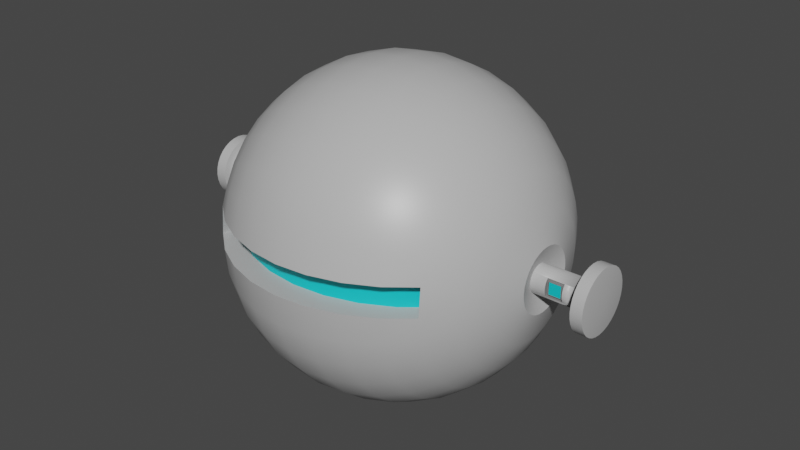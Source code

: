 # Source: robot_2.blend  (saved by Blender 4.3.34; exported with 4.5.12 LTS)
import bpy
from mathutils import Matrix  # noqa: F401  (used for matrix-valued properties, if any)

bpy.ops.wm.read_factory_settings(use_empty=True)
scene = bpy.context.scene
scene.name = 'Scene'

# ---- collections
col_collection = bpy.data.collections.new('Collection'); scene.collection.children.link(col_collection)

# ---- materials (node trees are filled in below, after node groups)
mat_main_material = bpy.data.materials.new('Main material')
mat_main_material.alpha_threshold = 0.0
mat_main_material.use_transparent_shadow = False
mat_main_material.line_color = (0.0, 0.0, 0.0, 1.0)
mat_glow_material = bpy.data.materials.new('Glow material')
mat_inner = bpy.data.materials.new('inner')

# ---- node groups
ng_auto_smooth = bpy.data.node_groups.new('Auto Smooth', 'GeometryNodeTree')
_s = ng_auto_smooth.interface.new_socket(name='Geometry', in_out='OUTPUT', socket_type='NodeSocketGeometry')
_s = ng_auto_smooth.interface.new_socket(name='Geometry', in_out='INPUT', socket_type='NodeSocketGeometry')
_s = ng_auto_smooth.interface.new_socket(name='Angle', in_out='INPUT', socket_type='NodeSocketFloat')
_s.subtype = 'ANGLE'
_s.min_value = 0.0
_s.max_value = 3.142
ng_auto_smooth.is_modifier = True
_N = ng_auto_smooth.nodes; _L = ng_auto_smooth.links
n0 = _N.new('NodeGroupOutput'); n0.name = 'Group Output'; n0.location = (480, -100)
n1 = _N.new('NodeGroupInput'); n1.name = 'Group Input'; n1.location = (-420, -300)
n2 = _N.new('NodeGroupInput'); n2.name = 'Group Input.001'; n2.location = (-60, -100)
n3 = _N.new('GeometryNodeSetShadeSmooth'); n3.name = 'Set Shade Smooth'; n3.location = (120, -100)
n3.domain = 'EDGE'
n4 = _N.new('GeometryNodeSetShadeSmooth'); n4.name = 'Set Shade Smooth.001'; n4.location = (300, -100)
n5 = _N.new('GeometryNodeInputMeshEdgeAngle'); n5.name = 'Edge Angle'; n5.location = (-420, -220)
n6 = _N.new('GeometryNodeInputEdgeSmooth'); n6.name = 'Is Edge Smooth'; n6.location = (-60, -160)
n7 = _N.new('GeometryNodeInputShadeSmooth'); n7.name = 'Is Face Smooth'; n7.location = (-240, -340)
n8 = _N.new('FunctionNodeBooleanMath'); n8.name = 'Boolean Math'; n8.location = (-60, -220)
n9 = _N.new('FunctionNodeCompare'); n9.name = 'Compare'; n9.location = (-240, -180)
n9.operation = 'LESS_EQUAL'
_L.new(n5.outputs[0], n9.inputs[0])
_L.new(n4.outputs[0], n0.inputs[0])
_L.new(n1.outputs[1], n9.inputs[1])
_L.new(n9.outputs[0], n8.inputs[0])
_L.new(n7.outputs[0], n8.inputs[1])
_L.new(n2.outputs[0], n3.inputs[0])
_L.new(n6.outputs[0], n3.inputs[1])
_L.new(n3.outputs[0], n4.inputs[0])
_L.new(n8.outputs[0], n3.inputs[2])
n0.is_active_output = True

# ---- material node trees
mat_main_material.use_nodes = True; mat_main_material.node_tree.nodes.clear()
_N = mat_main_material.node_tree.nodes; _L = mat_main_material.node_tree.links
n0 = _N.new('ShaderNodeOutputMaterial'); n0.name = 'Material Output'; n0.location = (300, 300)
n1 = _N.new('ShaderNodeBsdfPrincipled'); n1.name = 'Principled BSDF'; n1.location = (10, 300)
n1.distribution = 'GGX'
n1.subsurface_method = 'BURLEY'
n1.inputs[0].default_value = (0.5051, 0.5051, 0.5051, 1.0)
n1.inputs[2].default_value = 0.4
n1.inputs[3].default_value = 1.45
n1.inputs[27].default_value = (0.0, 0.0, 0.0, 1.0)
n1.inputs[28].default_value = 1.0
_L.new(n1.outputs[0], n0.inputs[0])
n0.is_active_output = True
mat_glow_material.use_nodes = True; mat_glow_material.node_tree.nodes.clear()
_N = mat_glow_material.node_tree.nodes; _L = mat_glow_material.node_tree.links
n0 = _N.new('ShaderNodeBsdfPrincipled'); n0.name = 'Principled BSDF'; n0.location = (10, 300)
n0.inputs[0].default_value = (0.0, 0.583, 0.6367, 1.0)
n1 = _N.new('ShaderNodeOutputMaterial'); n1.name = 'Material Output'; n1.location = (300, 300)
_L.new(n0.outputs[0], n1.inputs[0])
n1.is_active_output = True
mat_inner.use_nodes = True; mat_inner.node_tree.nodes.clear()
_N = mat_inner.node_tree.nodes; _L = mat_inner.node_tree.links
n0 = _N.new('ShaderNodeBsdfPrincipled'); n0.name = 'Principled BSDF'; n0.location = (10, 300)
n0.inputs[0].default_value = (0.2307, 0.2307, 0.2307, 1.0)
n1 = _N.new('ShaderNodeOutputMaterial'); n1.name = 'Material Output'; n1.location = (300, 300)
_L.new(n0.outputs[0], n1.inputs[0])
n1.is_active_output = True

# ---- world
world_world = bpy.data.worlds.new('World'); scene.world = world_world
world_world.use_nodes = True; world_world.node_tree.nodes.clear()
_N = world_world.node_tree.nodes; _L = world_world.node_tree.links
n0 = _N.new('ShaderNodeOutputWorld'); n0.name = 'World Output'; n0.location = (300, 300)
n1 = _N.new('ShaderNodeBackground'); n1.name = 'Background'; n1.location = (10, 300)
n1.inputs[0].default_value = (0.05088, 0.05088, 0.05088, 1.0)
_L.new(n1.outputs[0], n0.inputs[0])
n0.is_active_output = True
world_world.color = (0.05088, 0.05088, 0.05088)
world_world.use_sun_shadow = False
world_world.sun_shadow_jitter_overblur = 0.0

# ---- meshes
me_sphere = bpy.data.meshes.new('Sphere')
me_sphere.from_pydata([(0.1951, 0.9808, 2.98e-08), (0.8315, 0.5556, 0.0), (0.1951, 0.9619, 0.1913), (0.3827, 0.9061, 0.1802), (0.5556, 0.8155, 0.1622), (0.7071, 0.6935, 0.1379), (0.8315, 0.5449, 0.1084), (0.9239, 0.3753, 0.07466), (0.9808, 0.1913, 0.03806), (0.1951, 0.9061, 0.3753), (0.3827, 0.8536, 0.3536), (0.5556, 0.7682, 0.3182), (0.7071, 0.6533, 0.2706), (0.8315, 0.5133, 0.2126), (0.9239, 0.3536, 0.1464), (0.9808, 0.1802, 0.07466), (0.1951, 0.8155, 0.5449), (0.3827, 0.7682, 0.5133), (0.5556, 0.6913, 0.4619), (0.7071, 0.5879, 0.3928), (0.8315, 0.4619, 0.3087), (0.9239, 0.3182, 0.2126), (0.9808, 0.1622, 0.1084), (0.1951, 0.6935, 0.6935), (0.3827, 0.6533, 0.6533), (0.5556, 0.5879, 0.5879), (0.7071, 0.5, 0.5), (0.8315, 0.3928, 0.3928), (0.9239, 0.2706, 0.2706), (0.9808, 0.1379, 0.1379), (0.1951, 0.5449, 0.8155), (0.3827, 0.5133, 0.7682), (0.5556, 0.4619, 0.6913), (0.7071, 0.3928, 0.5879), (0.8315, 0.3087, 0.4619), (0.9239, 0.2126, 0.3182), (0.9808, 0.1084, 0.1622), (0.1951, 0.3753, 0.9061), (0.3827, 0.3536, 0.8536), (0.5556, 0.3182, 0.7682), (0.7071, 0.2706, 0.6533), (0.8315, 0.2126, 0.5133), (0.9239, 0.1464, 0.3536), (0.9808, 0.07466, 0.1802), (0.1951, 0.1913, 0.9619), (0.3827, 0.1802, 0.9061), (0.5556, 0.1622, 0.8155), (0.7071, 0.1379, 0.6935), (0.8315, 0.1084, 0.5449), (0.9239, 0.07466, 0.3753), (0.9808, 0.03806, 0.1913), (0.1951, -5.517e-07, 0.9808), (0.3827, -4.053e-07, 0.9239), (0.5556, -5.204e-07, 0.8315), (0.7071, -5.092e-07, 0.7071), (0.8315, -5.279e-07, 0.5556), (0.9239, -4.798e-07, 0.3827), (0.9808, -4.66e-07, 0.1951), (0.1951, -0.1913, 0.9619), (0.3827, -0.1802, 0.9061), (0.5556, -0.1622, 0.8155), (0.7071, -0.138, 0.6935), (0.8315, -0.1084, 0.5449), (0.9239, -0.07466, 0.3753), (0.9808, -0.03806, 0.1913), (0.1951, -0.3753, 0.9061), (0.3827, -0.3536, 0.8536), (0.5556, -0.3182, 0.7682), (0.7071, -0.2706, 0.6533), (0.8315, -0.2126, 0.5133), (0.9239, -0.1464, 0.3536), (0.9808, -0.07466, 0.1802), (0.1951, -0.5449, 0.8155), (0.3827, -0.5133, 0.7682), (0.5556, -0.4619, 0.6913), (0.7071, -0.3928, 0.5879), (0.8315, -0.3087, 0.4619), (0.9239, -0.2126, 0.3182), (0.9808, -0.1084, 0.1622), (0.1951, -0.6935, 0.6935), (0.3827, -0.6533, 0.6533), (0.5556, -0.5879, 0.5879), (0.7071, -0.5, 0.5), (0.8315, -0.3928, 0.3928), (0.9239, -0.2706, 0.2706), (0.9808, -0.138, 0.1379), (0.1951, -0.8155, 0.5449), (0.3827, -0.7682, 0.5133), (0.5556, -0.6913, 0.4619), (0.7071, -0.5879, 0.3928), (0.8315, -0.4619, 0.3087), (0.9239, -0.3182, 0.2126), (0.9808, -0.1622, 0.1084), (0.1951, -0.9061, 0.3753), (0.3827, -0.8536, 0.3536), (0.5556, -0.7682, 0.3182), (0.7071, -0.6533, 0.2706), (0.8315, -0.5133, 0.2126), (0.9239, -0.3536, 0.1464), (0.9808, -0.1802, 0.07466), (0.1951, -0.9619, 0.1641), (0.3827, -0.9061, 0.1641), (0.5556, -0.8155, 0.1641), (0.7071, -0.6935, 0.1641), (0.8315, -0.5449, 0.1084), (0.9239, -0.3753, 0.07466), (0.9808, -0.1913, 0.03806), (0.1951, -0.9808, -0.006879), (0.3827, -0.9239, -0.006879), (0.5556, -0.8315, -0.006879), (0.7071, -0.7071, -0.006879), (0.8315, -0.5556, -1.788e-07), (0.9239, -0.3827, -1.192e-07), (0.9808, -0.1951, -5.96e-08), (0.1951, -0.9619, -0.1913), (0.3827, -0.9061, -0.1802), (0.5556, -0.8155, -0.1622), (0.7071, -0.6935, -0.1379), (0.8315, -0.5449, -0.1084), (0.9239, -0.3753, -0.07466), (0.9808, -0.1913, -0.03806), (0.1951, -0.9061, -0.3753), (0.3827, -0.8536, -0.3536), (0.5556, -0.7682, -0.3182), (0.7071, -0.6533, -0.2706), (0.8315, -0.5133, -0.2126), (0.9239, -0.3536, -0.1464), (0.9808, -0.1802, -0.07466), (0.1951, -0.8155, -0.5449), (0.3827, -0.7682, -0.5133), (0.5556, -0.6913, -0.4619), (0.7071, -0.5879, -0.3928), (0.8315, -0.4619, -0.3087), (0.9239, -0.3182, -0.2126), (0.9808, -0.1622, -0.1084), (0.1951, -0.6935, -0.6935), (0.3827, -0.6533, -0.6533), (0.5556, -0.5879, -0.5879), (0.7071, -0.5, -0.5), (0.8315, -0.3928, -0.3928), (0.9239, -0.2706, -0.2706), (0.9808, -0.138, -0.1379), (0.1951, -0.5449, -0.8155), (0.3827, -0.5133, -0.7682), (0.5556, -0.4619, -0.6913), (0.7071, -0.3928, -0.5879), (0.8315, -0.3087, -0.4619), (0.9239, -0.2126, -0.3182), (0.9808, -0.1084, -0.1622), (0.1951, -0.3753, -0.9061), (0.3827, -0.3536, -0.8536), (0.5556, -0.3182, -0.7682), (0.7071, -0.2706, -0.6533), (0.8315, -0.2126, -0.5133), (0.9239, -0.1464, -0.3536), (0.9808, -0.07466, -0.1802), (0.1951, -0.1913, -0.9619), (0.3827, -0.1802, -0.9061), (0.5556, -0.1622, -0.8155), (0.7071, -0.1379, -0.6935), (0.8315, -0.1084, -0.5449), (0.9239, -0.07466, -0.3753), (0.9808, -0.03806, -0.1913), (0.1951, 9.897e-09, -0.9808), (0.3827, -2.465e-07, -0.9239), (0.5556, -1.033e-07, -0.8315), (0.7071, -1.851e-07, -0.7071), (0.8315, -2.967e-07, -0.5556), (0.9239, -3.248e-07, -0.3827), (0.9808, -4.21e-07, -0.1951), (0.1951, 0.1913, -0.9619), (0.3827, 0.1802, -0.9061), (0.5556, 0.1622, -0.8155), (0.7071, 0.1379, -0.6935), (0.8315, 0.1084, -0.5449), (0.9239, 0.07466, -0.3753), (0.9808, 0.03806, -0.1913), (0.1951, 0.3753, -0.9061), (0.3827, 0.3536, -0.8536), (0.5556, 0.3182, -0.7682), (0.7071, 0.2706, -0.6533), (0.8315, 0.2126, -0.5133), (0.9239, 0.1464, -0.3536), (0.9808, 0.07466, -0.1802), (0.1951, 0.5449, -0.8155), (0.3827, 0.5133, -0.7682), (0.5556, 0.4619, -0.6913), (0.7071, 0.3928, -0.5879), (0.8315, 0.3087, -0.4619), (0.9239, 0.2126, -0.3182), (0.9808, 0.1084, -0.1622), (0.1951, 0.6935, -0.6935), (0.3827, 0.6533, -0.6533), (0.5556, 0.5879, -0.5879), (0.7071, 0.5, -0.5), (0.8315, 0.3928, -0.3928), (0.9239, 0.2706, -0.2706), (0.9808, 0.1379, -0.1379), (0.1951, 0.8155, -0.5449), (0.3827, 0.7682, -0.5133), (0.5556, 0.6913, -0.4619), (0.7071, 0.5879, -0.3928), (0.8315, 0.4619, -0.3087), (0.9239, 0.3182, -0.2126), (0.9808, 0.1622, -0.1084), (0.1951, 0.9061, -0.3753), (0.3827, 0.8536, -0.3536), (0.5556, 0.7682, -0.3182), (0.7071, 0.6533, -0.2706), (0.8315, 0.5133, -0.2126), (0.9239, 0.3536, -0.1464), (0.9808, 0.1802, -0.07466), (0.1951, 0.9619, -0.1913), (0.3827, 0.9061, -0.1802), (0.5556, 0.8155, -0.1622), (0.7071, 0.6935, -0.1379), (0.8315, 0.5449, -0.1084), (0.9239, 0.3753, -0.07466), (0.9808, 0.1913, -0.03806), (0.3827, 0.9239, 8.941e-08), (0.5556, 0.8315, 2.98e-07), (0.7071, 0.7071, 1.788e-07), (0.9239, 0.3827, 5.96e-08), (0.9808, 0.1951, 0.0), (0.0, 1.0, 2.887e-08), (0.0, 0.9808, 0.1951), (0.0, 0.9239, 0.3827), (0.0, 0.8315, 0.5556), (0.0, 0.7071, 0.7071), (0.0, 0.5556, 0.8315), (0.0, 0.3827, 0.9239), (0.0, 0.1951, 0.9808), (0.0, -5.131e-07, 1.0), (0.0, -0.1951, 0.9808), (0.0, -0.3827, 0.9239), (0.0, -0.5556, 0.8315), (0.0, -0.7071, 0.7071), (0.0, -0.8315, 0.5556), (0.0, -0.9239, 0.3827), (0.0, -0.9808, 0.1641), (0.0, -1.0, -0.006879), (0.0, -0.9808, -0.1951), (0.0, -0.9239, -0.3827), (0.0, -0.8315, -0.5556), (0.0, -0.7071, -0.7071), (0.0, -0.5556, -0.8315), (0.0, -0.3827, -0.9239), (0.0, -0.1951, -0.9808), (0.0, -6.013e-09, -1.0), (0.0, 0.1951, -0.9808), (0.0, 0.3827, -0.9239), (0.0, 0.5556, -0.8315), (0.0, 0.7071, -0.7071), (0.0, 0.8315, -0.5556), (0.0, 0.9239, -0.3827), (0.0, 0.9808, -0.1951), (-5.794e-10, -0.8411, 0.1641), (0.1951, -0.8223, 0.1641), (0.3827, -0.7664, 0.1641), (0.5556, -0.6758, 0.1641), (0.7071, -0.5538, 0.1641), (-5.794e-10, -0.8603, -0.006879), (0.1951, -0.8411, -0.006879), (0.3827, -0.7842, -0.006879), (0.5556, -0.6918, -0.006879), (0.7071, -0.5674, -0.006879), (0.9446, 0.0836, 0.01663), (0.9446, 0.07875, 0.03262), (0.9446, 0.07088, 0.04736), (0.9446, 0.06028, 0.06028), (0.9446, 0.04736, 0.07088), (0.9446, 0.03262, 0.07875), (0.9446, 0.01663, 0.08361), (0.9446, -4.59e-07, 0.08524), (0.9446, -0.01663, 0.08361), (0.9446, -0.03262, 0.07875), (0.9446, -0.04736, 0.07088), (0.9446, -0.06028, 0.06028), (0.9446, -0.07088, 0.04736), (0.9446, -0.07875, 0.03262), (0.9446, -0.08361, 0.01663), (0.9446, -0.08524, -3.129e-08), (0.9446, -0.08361, -0.01663), (0.9446, -0.07875, -0.03262), (0.9446, -0.07088, -0.04736), (0.9446, -0.06028, -0.06028), (0.9446, -0.04736, -0.07088), (0.9446, -0.03262, -0.07875), (0.9446, -0.01663, -0.08361), (0.9446, -4.393e-07, -0.08524), (0.9446, 0.01663, -0.08361), (0.9446, 0.03262, -0.07875), (0.9446, 0.04736, -0.07088), (0.9446, 0.06028, -0.06028), (0.9446, 0.07088, -0.04736), (0.9446, 0.07875, -0.03262), (0.9446, 0.0836, -0.01663), (0.9446, 0.08524, -5.244e-09)], [], [(0, 224, 225, 2), (219, 0, 2, 3), (220, 219, 3, 4), (221, 220, 4, 5), (1, 221, 5, 6), (222, 1, 6, 7), (223, 222, 7, 8), (8, 7, 14, 15), (2, 225, 226, 9), (3, 2, 9, 10), (4, 3, 10, 11), (5, 4, 11, 12), (6, 5, 12, 13), (7, 6, 13, 14), (12, 11, 18, 19), (13, 12, 19, 20), (14, 13, 20, 21), (15, 14, 21, 22), (9, 226, 227, 16), (10, 9, 16, 17), (11, 10, 17, 18), (16, 227, 228, 23), (17, 16, 23, 24), (18, 17, 24, 25), (19, 18, 25, 26), (20, 19, 26, 27), (21, 20, 27, 28), (22, 21, 28, 29), (27, 26, 33, 34), (28, 27, 34, 35), (29, 28, 35, 36), (23, 228, 229, 30), (24, 23, 30, 31), (25, 24, 31, 32), (26, 25, 32, 33), (30, 229, 230, 37), (31, 30, 37, 38), (32, 31, 38, 39), (33, 32, 39, 40), (34, 33, 40, 41), (35, 34, 41, 42), (36, 35, 42, 43), (41, 40, 47, 48), (42, 41, 48, 49), (43, 42, 49, 50), (37, 230, 231, 44), (38, 37, 44, 45), (39, 38, 45, 46), (40, 39, 46, 47), (45, 44, 51, 52), (46, 45, 52, 53), (47, 46, 53, 54), (48, 47, 54, 55), (49, 48, 55, 56), (50, 49, 56, 57), (44, 231, 232, 51), (56, 55, 62, 63), (57, 56, 63, 64), (51, 232, 233, 58), (52, 51, 58, 59), (53, 52, 59, 60), (54, 53, 60, 61), (55, 54, 61, 62), (59, 58, 65, 66), (60, 59, 66, 67), (61, 60, 67, 68), (62, 61, 68, 69), (63, 62, 69, 70), (64, 63, 70, 71), (58, 233, 234, 65), (70, 69, 76, 77), (71, 70, 77, 78), (65, 234, 235, 72), (66, 65, 72, 73), (67, 66, 73, 74), (68, 67, 74, 75), (69, 68, 75, 76), (74, 73, 80, 81), (75, 74, 81, 82), (76, 75, 82, 83), (77, 76, 83, 84), (78, 77, 84, 85), (72, 235, 236, 79), (73, 72, 79, 80), (85, 84, 91, 92), (79, 236, 237, 86), (80, 79, 86, 87), (81, 80, 87, 88), (82, 81, 88, 89), (83, 82, 89, 90), (84, 83, 90, 91), (89, 88, 95, 96), (90, 89, 96, 97), (91, 90, 97, 98), (92, 91, 98, 99), (86, 237, 238, 93), (87, 86, 93, 94), (88, 87, 94, 95), (93, 238, 239, 100), (94, 93, 100, 101), (95, 94, 101, 102), (96, 95, 102, 103), (97, 96, 103, 104), (98, 97, 104, 105), (99, 98, 105, 106), (108, 109, 264, 263), (104, 103, 110, 111), (105, 104, 111, 112), (106, 105, 112, 113), (102, 101, 258, 259), (107, 108, 263, 262), (107, 240, 241, 114), (108, 107, 114, 115), (109, 108, 115, 116), (110, 109, 116, 117), (111, 110, 117, 118), (112, 111, 118, 119), (113, 112, 119, 120), (118, 117, 124, 125), (119, 118, 125, 126), (120, 119, 126, 127), (114, 241, 242, 121), (115, 114, 121, 122), (116, 115, 122, 123), (117, 116, 123, 124), (121, 242, 243, 128), (122, 121, 128, 129), (123, 122, 129, 130), (124, 123, 130, 131), (125, 124, 131, 132), (126, 125, 132, 133), (127, 126, 133, 134), (132, 131, 138, 139), (133, 132, 139, 140), (134, 133, 140, 141), (128, 243, 244, 135), (129, 128, 135, 136), (130, 129, 136, 137), (131, 130, 137, 138), (136, 135, 142, 143), (137, 136, 143, 144), (138, 137, 144, 145), (139, 138, 145, 146), (140, 139, 146, 147), (141, 140, 147, 148), (135, 244, 245, 142), (147, 146, 153, 154), (148, 147, 154, 155), (142, 245, 246, 149), (143, 142, 149, 150), (144, 143, 150, 151), (145, 144, 151, 152), (146, 145, 152, 153), (151, 150, 157, 158), (152, 151, 158, 159), (153, 152, 159, 160), (154, 153, 160, 161), (155, 154, 161, 162), (149, 246, 247, 156), (150, 149, 156, 157), (162, 161, 168, 169), (156, 247, 248, 163), (157, 156, 163, 164), (158, 157, 164, 165), (159, 158, 165, 166), (160, 159, 166, 167), (161, 160, 167, 168), (165, 164, 171, 172), (166, 165, 172, 173), (167, 166, 173, 174), (168, 167, 174, 175), (169, 168, 175, 176), (163, 248, 249, 170), (164, 163, 170, 171), (176, 175, 182, 183), (170, 249, 250, 177), (171, 170, 177, 178), (172, 171, 178, 179), (173, 172, 179, 180), (174, 173, 180, 181), (175, 174, 181, 182), (180, 179, 186, 187), (181, 180, 187, 188), (182, 181, 188, 189), (183, 182, 189, 190), (177, 250, 251, 184), (178, 177, 184, 185), (179, 178, 185, 186), (184, 251, 252, 191), (185, 184, 191, 192), (186, 185, 192, 193), (187, 186, 193, 194), (188, 187, 194, 195), (189, 188, 195, 196), (190, 189, 196, 197), (194, 193, 200, 201), (195, 194, 201, 202), (196, 195, 202, 203), (197, 196, 203, 204), (191, 252, 253, 198), (192, 191, 198, 199), (193, 192, 199, 200), (198, 253, 254, 205), (199, 198, 205, 206), (200, 199, 206, 207), (201, 200, 207, 208), (202, 201, 208, 209), (203, 202, 209, 210), (204, 203, 210, 211), (209, 208, 215, 216), (210, 209, 216, 217), (211, 210, 217, 218), (205, 254, 255, 212), (206, 205, 212, 213), (207, 206, 213, 214), (208, 207, 214, 215), (213, 212, 0, 219), (214, 213, 219, 220), (215, 214, 220, 221), (216, 215, 221, 1), (217, 216, 1, 222), (218, 217, 222, 223), (212, 255, 224, 0), (101, 100, 257, 258), (240, 107, 262, 261), (100, 239, 256, 257), (103, 102, 259, 260), (109, 110, 265, 264), (110, 103, 260, 265), (15, 22, 268, 267), (22, 29, 269, 268), (29, 36, 270, 269), (36, 43, 271, 270), (43, 50, 272, 271), (50, 57, 273, 272), (57, 64, 274, 273), (64, 71, 275, 274), (71, 78, 276, 275), (78, 85, 277, 276), (85, 92, 278, 277), (92, 99, 279, 278), (99, 106, 280, 279), (106, 113, 281, 280), (113, 120, 282, 281), (120, 127, 283, 282), (127, 134, 284, 283), (134, 141, 285, 284), (141, 148, 286, 285), (148, 155, 287, 286), (155, 162, 288, 287), (162, 169, 289, 288), (169, 176, 290, 289), (176, 183, 291, 290), (183, 190, 292, 291), (190, 197, 293, 292), (197, 204, 294, 293), (204, 211, 295, 294), (211, 218, 296, 295), (218, 223, 297, 296), (223, 8, 266, 297), (8, 15, 267, 266)])
me_sphere.polygons.foreach_set('use_smooth', [True] * 261)
_uv = me_sphere.uv_layers.new(name='UVMap')
_uv.uv.foreach_set('vector', [0.75, 0.4375, 0.75, 0.5, 0.7188, 0.5, 0.7188, 0.4375, 0.75, 0.375, 0.75, 0.4375, 0.7188, 0.4375, 0.7188, 0.375, 0.75, 0.3125, 0.75, 0.375, 0.7188, 0.375, 0.7188, 0.3125, 0.75, 0.25, 0.75, 0.3125, 0.7188, 0.3125, 0.7188, 0.25, 0.75, 0.1875, 0.75, 0.25, 0.7188, 0.25, 0.7188, 0.1875, 0.75, 0.125, 0.75, 0.1875, 0.7188, 0.1875, 0.7188, 0.125, 0.75, 0.0625, 0.75, 0.125, 0.7188, 0.125, 0.7187, 0.0625, 0.7187, 0.0625, 0.7188, 0.125, 0.6875, 0.125, 0.6875, 0.0625, 0.7188, 0.4375, 0.7188, 0.5, 0.6875, 0.5, 0.6875, 0.4375, 0.7188, 0.375, 0.7188, 0.4375, 0.6875, 0.4375, 0.6875, 0.375, 0.7188, 0.3125, 0.7188, 0.375, 0.6875, 0.375, 0.6875, 0.3125, 0.7188, 0.25, 0.7188, 0.3125, 0.6875, 0.3125, 0.6875, 0.25, 0.7188, 0.1875, 0.7188, 0.25, 0.6875, 0.25, 0.6875, 0.1875, 0.7188, 0.125, 0.7188, 0.1875, 0.6875, 0.1875, 0.6875, 0.125, 0.6875, 0.25, 0.6875, 0.3125, 0.6562, 0.3125, 0.6562, 0.25, 0.6875, 0.1875, 0.6875, 0.25, 0.6562, 0.25, 0.6562, 0.1875, 0.6875, 0.125, 0.6875, 0.1875, 0.6562, 0.1875, 0.6562, 0.125, 0.6875, 0.0625, 0.6875, 0.125, 0.6562, 0.125, 0.6562, 0.0625, 0.6875, 0.4375, 0.6875, 0.5, 0.6562, 0.5, 0.6562, 0.4375, 0.6875, 0.375, 0.6875, 0.4375, 0.6562, 0.4375, 0.6562, 0.375, 0.6875, 0.3125, 0.6875, 0.375, 0.6562, 0.375, 0.6562, 0.3125, 0.6562, 0.4375, 0.6562, 0.5, 0.625, 0.5, 0.625, 0.4375, 0.6562, 0.375, 0.6562, 0.4375, 0.625, 0.4375, 0.625, 0.375, 0.6562, 0.3125, 0.6562, 0.375, 0.625, 0.375, 0.625, 0.3125, 0.6562, 0.25, 0.6562, 0.3125, 0.625, 0.3125, 0.625, 0.25, 0.6562, 0.1875, 0.6562, 0.25, 0.625, 0.25, 0.625, 0.1875, 0.6562, 0.125, 0.6562, 0.1875, 0.625, 0.1875, 0.625, 0.125, 0.6562, 0.0625, 0.6562, 0.125, 0.625, 0.125, 0.625, 0.0625, 0.625, 0.1875, 0.625, 0.25, 0.5937, 0.25, 0.5937, 0.1875, 0.625, 0.125, 0.625, 0.1875, 0.5937, 0.1875, 0.5937, 0.125, 0.625, 0.0625, 0.625, 0.125, 0.5937, 0.125, 0.5937, 0.0625, 0.625, 0.4375, 0.625, 0.5, 0.5937, 0.5, 0.5937, 0.4375, 0.625, 0.375, 0.625, 0.4375, 0.5937, 0.4375, 0.5938, 0.375, 0.625, 0.3125, 0.625, 0.375, 0.5938, 0.375, 0.5937, 0.3125, 0.625, 0.25, 0.625, 0.3125, 0.5937, 0.3125, 0.5937, 0.25, 0.5937, 0.4375, 0.5937, 0.5, 0.5625, 0.5, 0.5625, 0.4375, 0.5938, 0.375, 0.5937, 0.4375, 0.5625, 0.4375, 0.5625, 0.375, 0.5937, 0.3125, 0.5938, 0.375, 0.5625, 0.375, 0.5625, 0.3125, 0.5937, 0.25, 0.5937, 0.3125, 0.5625, 0.3125, 0.5625, 0.25, 0.5937, 0.1875, 0.5937, 0.25, 0.5625, 0.25, 0.5625, 0.1875, 0.5937, 0.125, 0.5937, 0.1875, 0.5625, 0.1875, 0.5625, 0.125, 0.5937, 0.0625, 0.5937, 0.125, 0.5625, 0.125, 0.5625, 0.0625, 0.5625, 0.1875, 0.5625, 0.25, 0.5312, 0.25, 0.5312, 0.1875, 0.5625, 0.125, 0.5625, 0.1875, 0.5312, 0.1875, 0.5312, 0.125, 0.5625, 0.0625, 0.5625, 0.125, 0.5312, 0.125, 0.5312, 0.0625, 0.5625, 0.4375, 0.5625, 0.5, 0.5312, 0.5, 0.5312, 0.4375, 0.5625, 0.375, 0.5625, 0.4375, 0.5312, 0.4375, 0.5312, 0.375, 0.5625, 0.3125, 0.5625, 0.375, 0.5312, 0.375, 0.5312, 0.3125, 0.5625, 0.25, 0.5625, 0.3125, 0.5312, 0.3125, 0.5312, 0.25, 0.5312, 0.375, 0.5312, 0.4375, 0.5, 0.4375, 0.5, 0.375, 0.5312, 0.3125, 0.5312, 0.375, 0.5, 0.375, 0.5, 0.3125, 0.5312, 0.25, 0.5312, 0.3125, 0.5, 0.3125, 0.5, 0.25, 0.5312, 0.1875, 0.5312, 0.25, 0.5, 0.25, 0.5, 0.1875, 0.5312, 0.125, 0.5312, 0.1875, 0.5, 0.1875, 0.5, 0.125, 0.5312, 0.0625, 0.5312, 0.125, 0.5, 0.125, 0.5, 0.0625, 0.5312, 0.4375, 0.5312, 0.5, 0.5, 0.5, 0.5, 0.4375, 0.5, 0.125, 0.5, 0.1875, 0.4687, 0.1875, 0.4687, 0.125, 0.5, 0.0625, 0.5, 0.125, 0.4687, 0.125, 0.4687, 0.0625, 0.5, 0.4375, 0.5, 0.5, 0.4687, 0.5, 0.4687, 0.4375, 0.5, 0.375, 0.5, 0.4375, 0.4687, 0.4375, 0.4687, 0.375, 0.5, 0.3125, 0.5, 0.375, 0.4687, 0.375, 0.4687, 0.3125, 0.5, 0.25, 0.5, 0.3125, 0.4687, 0.3125, 0.4687, 0.25, 0.5, 0.1875, 0.5, 0.25, 0.4687, 0.25, 0.4687, 0.1875, 0.4687, 0.375, 0.4687, 0.4375, 0.4375, 0.4375, 0.4375, 0.375, 0.4687, 0.3125, 0.4687, 0.375, 0.4375, 0.375, 0.4375, 0.3125, 0.4687, 0.25, 0.4687, 0.3125, 0.4375, 0.3125, 0.4375, 0.25, 0.4687, 0.1875, 0.4687, 0.25, 0.4375, 0.25, 0.4375, 0.1875, 0.4687, 0.125, 0.4687, 0.1875, 0.4375, 0.1875, 0.4375, 0.125, 0.4687, 0.0625, 0.4687, 0.125, 0.4375, 0.125, 0.4375, 0.0625, 0.4687, 0.4375, 0.4687, 0.5, 0.4375, 0.5, 0.4375, 0.4375, 0.4375, 0.125, 0.4375, 0.1875, 0.4062, 0.1875, 0.4062, 0.125, 0.4375, 0.0625, 0.4375, 0.125, 0.4062, 0.125, 0.4062, 0.0625, 0.4375, 0.4375, 0.4375, 0.5, 0.4062, 0.5, 0.4062, 0.4375, 0.4375, 0.375, 0.4375, 0.4375, 0.4062, 0.4375, 0.4062, 0.375, 0.4375, 0.3125, 0.4375, 0.375, 0.4062, 0.375, 0.4062, 0.3125, 0.4375, 0.25, 0.4375, 0.3125, 0.4062, 0.3125, 0.4062, 0.25, 0.4375, 0.1875, 0.4375, 0.25, 0.4062, 0.25, 0.4062, 0.1875, 0.4062, 0.3125, 0.4062, 0.375, 0.375, 0.375, 0.375, 0.3125, 0.4062, 0.25, 0.4062, 0.3125, 0.375, 0.3125, 0.375, 0.25, 0.4062, 0.1875, 0.4062, 0.25, 0.375, 0.25, 0.375, 0.1875, 0.4062, 0.125, 0.4062, 0.1875, 0.375, 0.1875, 0.375, 0.125, 0.4062, 0.0625, 0.4062, 0.125, 0.375, 0.125, 0.375, 0.0625, 0.4062, 0.4375, 0.4062, 0.5, 0.375, 0.5, 0.375, 0.4375, 0.4062, 0.375, 0.4062, 0.4375, 0.375, 0.4375, 0.375, 0.375, 0.375, 0.0625, 0.375, 0.125, 0.3437, 0.125, 0.3437, 0.0625, 0.375, 0.4375, 0.375, 0.5, 0.3437, 0.5, 0.3437, 0.4375, 0.375, 0.375, 0.375, 0.4375, 0.3437, 0.4375, 0.3437, 0.375, 0.375, 0.3125, 0.375, 0.375, 0.3437, 0.375, 0.3437, 0.3125, 0.375, 0.25, 0.375, 0.3125, 0.3437, 0.3125, 0.3437, 0.25, 0.375, 0.1875, 0.375, 0.25, 0.3437, 0.25, 0.3437, 0.1875, 0.375, 0.125, 0.375, 0.1875, 0.3437, 0.1875, 0.3437, 0.125, 0.3437, 0.25, 0.3437, 0.3125, 0.3125, 0.3125, 0.3125, 0.25, 0.3437, 0.1875, 0.3437, 0.25, 0.3125, 0.25, 0.3125, 0.1875, 0.3437, 0.125, 0.3437, 0.1875, 0.3125, 0.1875, 0.3125, 0.125, 0.3437, 0.0625, 0.3437, 0.125, 0.3125, 0.125, 0.3125, 0.0625, 0.3437, 0.4375, 0.3437, 0.5, 0.3125, 0.5, 0.3125, 0.4375, 0.3437, 0.375, 0.3437, 0.4375, 0.3125, 0.4375, 0.3125, 0.375, 0.3437, 0.3125, 0.3437, 0.375, 0.3125, 0.375, 0.3125, 0.3125, 0.3125, 0.4375, 0.3125, 0.5, 0.2812, 0.5, 0.2812, 0.4375, 0.3125, 0.375, 0.3125, 0.4375, 0.2812, 0.4375, 0.2812, 0.375, 0.3125, 0.3125, 0.3125, 0.375, 0.2812, 0.375, 0.2812, 0.3125, 0.3125, 0.25, 0.3125, 0.3125, 0.2812, 0.3125, 0.2812, 0.25, 0.3125, 0.1875, 0.3125, 0.25, 0.2812, 0.25, 0.2812, 0.1875, 0.3125, 0.125, 0.3125, 0.1875, 0.2812, 0.1875, 0.2812, 0.125, 0.3125, 0.0625, 0.3125, 0.125, 0.2812, 0.125, 0.2812, 0.0625, 0.25, 0.375, 0.25, 0.3125, 0.25, 0.3125, 0.25, 0.375, 0.2812, 0.1875, 0.2812, 0.25, 0.25, 0.25, 0.25, 0.1875, 0.2812, 0.125, 0.2812, 0.1875, 0.25, 0.1875, 0.25, 0.125, 0.2812, 0.0625, 0.2812, 0.125, 0.25, 0.125, 0.25, 0.0625, 0.2812, 0.3125, 0.2812, 0.375, 0.2812, 0.375, 0.2812, 0.3125, 0.25, 0.4375, 0.25, 0.375, 0.25, 0.375, 0.25, 0.4375, 0.25, 0.4375, 0.25, 0.5, 0.2187, 0.5, 0.2187, 0.4375, 0.25, 0.375, 0.25, 0.4375, 0.2187, 0.4375, 0.2188, 0.375, 0.25, 0.3125, 0.25, 0.375, 0.2188, 0.375, 0.2187, 0.3125, 0.25, 0.25, 0.25, 0.3125, 0.2187, 0.3125, 0.2187, 0.25, 0.25, 0.1875, 0.25, 0.25, 0.2187, 0.25, 0.2188, 0.1875, 0.25, 0.125, 0.25, 0.1875, 0.2188, 0.1875, 0.2188, 0.125, 0.25, 0.0625, 0.25, 0.125, 0.2188, 0.125, 0.2188, 0.0625, 0.2188, 0.1875, 0.2187, 0.25, 0.1875, 0.25, 0.1875, 0.1875, 0.2188, 0.125, 0.2188, 0.1875, 0.1875, 0.1875, 0.1875, 0.125, 0.2188, 0.0625, 0.2188, 0.125, 0.1875, 0.125, 0.1875, 0.0625, 0.2187, 0.4375, 0.2187, 0.5, 0.1875, 0.5, 0.1875, 0.4375, 0.2188, 0.375, 0.2187, 0.4375, 0.1875, 0.4375, 0.1875, 0.375, 0.2187, 0.3125, 0.2188, 0.375, 0.1875, 0.375, 0.1875, 0.3125, 0.2187, 0.25, 0.2187, 0.3125, 0.1875, 0.3125, 0.1875, 0.25, 0.1875, 0.4375, 0.1875, 0.5, 0.1562, 0.5, 0.1562, 0.4375, 0.1875, 0.375, 0.1875, 0.4375, 0.1562, 0.4375, 0.1563, 0.375, 0.1875, 0.3125, 0.1875, 0.375, 0.1563, 0.375, 0.1562, 0.3125, 0.1875, 0.25, 0.1875, 0.3125, 0.1562, 0.3125, 0.1563, 0.25, 0.1875, 0.1875, 0.1875, 0.25, 0.1563, 0.25, 0.1563, 0.1875, 0.1875, 0.125, 0.1875, 0.1875, 0.1563, 0.1875, 0.1563, 0.125, 0.1875, 0.0625, 0.1875, 0.125, 0.1563, 0.125, 0.1563, 0.0625, 0.1563, 0.1875, 0.1563, 0.25, 0.125, 0.25, 0.125, 0.1875, 0.1563, 0.125, 0.1563, 0.1875, 0.125, 0.1875, 0.125, 0.125, 0.1563, 0.0625, 0.1563, 0.125, 0.125, 0.125, 0.125, 0.0625, 0.1562, 0.4375, 0.1562, 0.5, 0.125, 0.5, 0.125, 0.4375, 0.1563, 0.375, 0.1562, 0.4375, 0.125, 0.4375, 0.125, 0.375, 0.1562, 0.3125, 0.1563, 0.375, 0.125, 0.375, 0.125, 0.3125, 0.1563, 0.25, 0.1562, 0.3125, 0.125, 0.3125, 0.125, 0.25, 0.125, 0.375, 0.125, 0.4375, 0.09375, 0.4375, 0.09375, 0.375, 0.125, 0.3125, 0.125, 0.375, 0.09375, 0.375, 0.09375, 0.3125, 0.125, 0.25, 0.125, 0.3125, 0.09375, 0.3125, 0.09375, 0.25, 0.125, 0.1875, 0.125, 0.25, 0.09375, 0.25, 0.09375, 0.1875, 0.125, 0.125, 0.125, 0.1875, 0.09375, 0.1875, 0.09375, 0.125, 0.125, 0.0625, 0.125, 0.125, 0.09375, 0.125, 0.09375, 0.0625, 0.125, 0.4375, 0.125, 0.5, 0.09375, 0.5, 0.09375, 0.4375, 0.09375, 0.125, 0.09375, 0.1875, 0.0625, 0.1875, 0.0625, 0.125, 0.09375, 0.0625, 0.09375, 0.125, 0.0625, 0.125, 0.0625, 0.0625, 0.09375, 0.4375, 0.09375, 0.5, 0.0625, 0.5, 0.0625, 0.4375, 0.09375, 0.375, 0.09375, 0.4375, 0.0625, 0.4375, 0.0625, 0.375, 0.09375, 0.3125, 0.09375, 0.375, 0.0625, 0.375, 0.0625, 0.3125, 0.09375, 0.25, 0.09375, 0.3125, 0.0625, 0.3125, 0.0625, 0.25, 0.09375, 0.1875, 0.09375, 0.25, 0.0625, 0.25, 0.0625, 0.1875, 0.0625, 0.3125, 0.0625, 0.375, 0.03125, 0.375, 0.03125, 0.3125, 0.0625, 0.25, 0.0625, 0.3125, 0.03125, 0.3125, 0.03125, 0.25, 0.0625, 0.1875, 0.0625, 0.25, 0.03125, 0.25, 0.03125, 0.1875, 0.0625, 0.125, 0.0625, 0.1875, 0.03125, 0.1875, 0.03125, 0.125, 0.0625, 0.0625, 0.0625, 0.125, 0.03125, 0.125, 0.03125, 0.0625, 0.0625, 0.4375, 0.0625, 0.5, 0.03125, 0.5, 0.03125, 0.4375, 0.0625, 0.375, 0.0625, 0.4375, 0.03125, 0.4375, 0.03125, 0.375, 0.03125, 0.0625, 0.03125, 0.125, 8.941e-08, 0.125, 2.384e-07, 0.0625, 0.03125, 0.4375, 0.03125, 0.5, 0.0, 0.5, 0.0, 0.4375, 0.03125, 0.375, 0.03125, 0.4375, 0.0, 0.4375, 5.96e-08, 0.375, 0.03125, 0.3125, 0.03125, 0.375, 5.96e-08, 0.375, 0.0, 0.3125, 0.03125, 0.25, 0.03125, 0.3125, 0.0, 0.3125, 0.0, 0.25, 0.03125, 0.1875, 0.03125, 0.25, 0.0, 0.25, 5.96e-08, 0.1875, 0.03125, 0.125, 0.03125, 0.1875, 5.96e-08, 0.1875, 8.941e-08, 0.125, 1.0, 0.3125, 1.0, 0.375, 0.9688, 0.375, 0.9688, 0.3125, 1.0, 0.25, 1.0, 0.3125, 0.9688, 0.3125, 0.9688, 0.25, 1.0, 0.1875, 1.0, 0.25, 0.9688, 0.25, 0.9688, 0.1875, 1.0, 0.125, 1.0, 0.1875, 0.9688, 0.1875, 0.9688, 0.125, 1.0, 0.0625, 1.0, 0.125, 0.9688, 0.125, 0.9688, 0.0625, 1.0, 0.4375, 1.0, 0.5, 0.9688, 0.5, 0.9688, 0.4375, 1.0, 0.375, 1.0, 0.4375, 0.9688, 0.4375, 0.9688, 0.375, 0.9688, 0.0625, 0.9688, 0.125, 0.9375, 0.125, 0.9375, 0.0625, 0.9688, 0.4375, 0.9688, 0.5, 0.9375, 0.5, 0.9375, 0.4375, 0.9688, 0.375, 0.9688, 0.4375, 0.9375, 0.4375, 0.9375, 0.375, 0.9688, 0.3125, 0.9688, 0.375, 0.9375, 0.375, 0.9375, 0.3125, 0.9688, 0.25, 0.9688, 0.3125, 0.9375, 0.3125, 0.9375, 0.25, 0.9688, 0.1875, 0.9688, 0.25, 0.9375, 0.25, 0.9375, 0.1875, 0.9688, 0.125, 0.9688, 0.1875, 0.9375, 0.1875, 0.9375, 0.125, 0.9375, 0.25, 0.9375, 0.3125, 0.9062, 0.3125, 0.9062, 0.25, 0.9375, 0.1875, 0.9375, 0.25, 0.9062, 0.25, 0.9062, 0.1875, 0.9375, 0.125, 0.9375, 0.1875, 0.9062, 0.1875, 0.9063, 0.125, 0.9375, 0.0625, 0.9375, 0.125, 0.9063, 0.125, 0.9063, 0.0625, 0.9375, 0.4375, 0.9375, 0.5, 0.9062, 0.5, 0.9062, 0.4375, 0.9375, 0.375, 0.9375, 0.4375, 0.9062, 0.4375, 0.9062, 0.375, 0.9375, 0.3125, 0.9375, 0.375, 0.9062, 0.375, 0.9062, 0.3125, 0.9062, 0.4375, 0.9062, 0.5, 0.875, 0.5, 0.875, 0.4375, 0.9062, 0.375, 0.9062, 0.4375, 0.875, 0.4375, 0.875, 0.375, 0.9062, 0.3125, 0.9062, 0.375, 0.875, 0.375, 0.875, 0.3125, 0.9062, 0.25, 0.9062, 0.3125, 0.875, 0.3125, 0.875, 0.25, 0.9062, 0.1875, 0.9062, 0.25, 0.875, 0.25, 0.875, 0.1875, 0.9063, 0.125, 0.9062, 0.1875, 0.875, 0.1875, 0.875, 0.125, 0.9063, 0.0625, 0.9063, 0.125, 0.875, 0.125, 0.875, 0.0625, 0.875, 0.25, 0.875, 0.3125, 0.8438, 0.3125, 0.8438, 0.25, 0.875, 0.1875, 0.875, 0.25, 0.8438, 0.25, 0.8438, 0.1875, 0.875, 0.125, 0.875, 0.1875, 0.8438, 0.1875, 0.8438, 0.125, 0.875, 0.0625, 0.875, 0.125, 0.8438, 0.125, 0.8438, 0.0625, 0.875, 0.4375, 0.875, 0.5, 0.8438, 0.5, 0.8438, 0.4375, 0.875, 0.375, 0.875, 0.4375, 0.8438, 0.4375, 0.8438, 0.375, 0.875, 0.3125, 0.875, 0.375, 0.8438, 0.375, 0.8438, 0.3125, 0.8438, 0.4375, 0.8438, 0.5, 0.8125, 0.5, 0.8125, 0.4375, 0.8438, 0.375, 0.8438, 0.4375, 0.8125, 0.4375, 0.8125, 0.375, 0.8438, 0.3125, 0.8438, 0.375, 0.8125, 0.375, 0.8125, 0.3125, 0.8438, 0.25, 0.8438, 0.3125, 0.8125, 0.3125, 0.8125, 0.25, 0.8438, 0.1875, 0.8438, 0.25, 0.8125, 0.25, 0.8125, 0.1875, 0.8438, 0.125, 0.8438, 0.1875, 0.8125, 0.1875, 0.8125, 0.125, 0.8438, 0.0625, 0.8438, 0.125, 0.8125, 0.125, 0.8125, 0.0625, 0.8125, 0.1875, 0.8125, 0.25, 0.7812, 0.25, 0.7812, 0.1875, 0.8125, 0.125, 0.8125, 0.1875, 0.7812, 0.1875, 0.7812, 0.125, 0.8125, 0.0625, 0.8125, 0.125, 0.7812, 0.125, 0.7812, 0.0625, 0.8125, 0.4375, 0.8125, 0.5, 0.7812, 0.5, 0.7812, 0.4375, 0.8125, 0.375, 0.8125, 0.4375, 0.7812, 0.4375, 0.7812, 0.375, 0.8125, 0.3125, 0.8125, 0.375, 0.7812, 0.375, 0.7812, 0.3125, 0.8125, 0.25, 0.8125, 0.3125, 0.7812, 0.3125, 0.7812, 0.25, 0.7812, 0.375, 0.7812, 0.4375, 0.75, 0.4375, 0.75, 0.375, 0.7812, 0.3125, 0.7812, 0.375, 0.75, 0.375, 0.75, 0.3125, 0.7812, 0.25, 0.7812, 0.3125, 0.75, 0.3125, 0.75, 0.25, 0.7812, 0.1875, 0.7812, 0.25, 0.75, 0.25, 0.75, 0.1875, 0.7812, 0.125, 0.7812, 0.1875, 0.75, 0.1875, 0.75, 0.125, 0.7812, 0.0625, 0.7812, 0.125, 0.75, 0.125, 0.75, 0.0625, 0.7812, 0.4375, 0.7812, 0.5, 0.75, 0.5, 0.75, 0.4375, 0.2812, 0.375, 0.2812, 0.4375, 0.2812, 0.4375, 0.2812, 0.375, 0.25, 0.5, 0.25, 0.4375, 0.25, 0.4375, 0.25, 0.5, 0.2812, 0.4375, 0.2812, 0.5, 0.2812, 0.5, 0.2812, 0.4375, 0.2812, 0.25, 0.2812, 0.3125, 0.2812, 0.3125, 0.2812, 0.25, 0.25, 0.3125, 0.25, 0.25, 0.25, 0.25, 0.25, 0.3125, 0.25, 0.25, 0.2812, 0.25, 0.2812, 0.25, 0.25, 0.25, 0.0, 0.0, 0.0, 0.0, 0.0, 0.0, 0.0, 0.0, 0.0, 0.0, 0.0, 0.0, 0.0, 0.0, 0.0, 0.0, 0.0, 0.0, 0.0, 0.0, 0.0, 0.0, 0.0, 0.0, 0.0, 0.0, 0.0, 0.0, 0.0, 0.0, 0.0, 0.0, 0.0, 0.0, 0.0, 0.0, 0.0, 0.0, 0.0, 0.0, 0.0, 0.0, 0.0, 0.0, 0.0, 0.0, 0.0, 0.0, 0.0, 0.0, 0.0, 0.0, 0.0, 0.0, 0.0, 0.0, 0.0, 0.0, 0.0, 0.0, 0.0, 0.0, 0.0, 0.0, 0.0, 0.0, 0.0, 0.0, 0.0, 0.0, 0.0, 0.0, 0.0, 0.0, 0.0, 0.0, 0.0, 0.0, 0.0, 0.0, 0.0, 0.0, 0.0, 0.0, 0.0, 0.0, 0.0, 0.0, 0.0, 0.0, 0.0, 0.0, 0.0, 0.0, 0.0, 0.0, 0.0, 0.0, 0.0, 0.0, 0.0, 0.0, 0.0, 0.0, 0.0, 0.0, 0.0, 0.0, 0.0, 0.0, 0.0, 0.0, 0.0, 0.0, 0.0, 0.0, 0.0, 0.0, 0.0, 0.0, 0.0, 0.0, 0.0, 0.0, 0.0, 0.0, 0.0, 0.0, 0.0, 0.0, 0.0, 0.0, 0.0, 0.0, 0.0, 0.0, 0.0, 0.0, 0.0, 0.0, 0.0, 0.0, 0.0, 0.0, 0.0, 0.0, 0.0, 0.0, 0.0, 0.0, 0.0, 0.0, 0.0, 0.0, 0.0, 0.0, 0.0, 0.0, 0.0, 0.0, 0.0, 0.0, 0.0, 0.0, 0.0, 0.0, 0.0, 0.0, 0.0, 0.0, 0.0, 0.0, 0.0, 0.0, 0.0, 0.0, 0.0, 0.0, 0.0, 0.0, 0.0, 0.0, 0.0, 0.0, 0.0, 0.0, 0.0, 0.0, 0.0, 0.0, 0.0, 0.0, 0.0, 0.0, 0.0, 0.0, 0.0, 0.0, 0.0, 0.0, 0.0, 0.0, 0.0, 0.0, 0.0, 0.0, 0.0, 0.0, 0.0, 0.0, 0.0, 0.0, 0.0, 0.0, 0.0, 0.0, 0.0, 0.0, 0.0, 0.0, 0.0, 0.0, 0.0, 0.0, 0.0, 0.0, 0.0, 0.0, 0.0, 0.0, 0.0, 0.0, 0.0, 0.0, 0.0, 0.0, 0.0, 0.0, 0.0, 0.0, 0.0, 0.0, 0.0, 0.0, 0.0, 0.0, 0.0, 0.0, 0.0, 0.0, 0.0, 0.0, 0.0, 0.0, 0.0, 0.0])
me_sphere.materials.append(mat_main_material)
me_sphere.use_remesh_fix_poles = True
me_sphere.use_remesh_preserve_attributes = False
me_sphere.use_mirror_vertex_groups = False
me_sphere.update()
me_sphere_002 = bpy.data.meshes.new('Sphere.002')
me_sphere_002.from_pydata([(-5.794e-10, -0.8411, 0.1641), (0.1951, -0.8223, 0.1641), (0.3827, -0.7664, 0.1641), (0.5556, -0.6758, 0.1641), (0.7071, -0.5538, 0.1641), (-5.794e-10, -0.8603, -0.006879), (0.1951, -0.8411, -0.006879), (0.3827, -0.7842, -0.006879), (0.5556, -0.6918, -0.006879), (0.7071, -0.5674, -0.006879), (-0.1951, -0.8223, 0.1641), (-0.3827, -0.7664, 0.1641), (-0.5556, -0.6758, 0.1641), (-0.7071, -0.5538, 0.1641), (-0.1951, -0.8411, -0.006879), (-0.3827, -0.7842, -0.006879), (-0.5556, -0.6918, -0.006879), (-0.7071, -0.5674, -0.006879)], [], [(4, 3, 8, 9), (1, 0, 5, 6), (2, 1, 6, 7), (3, 2, 7, 8), (13, 17, 16, 12), (10, 14, 5, 0), (11, 15, 14, 10), (12, 16, 15, 11)])
me_sphere_002.polygons.foreach_set('use_smooth', [True] * 8)
_uv = me_sphere_002.uv_layers.new(name='UVMap')
_uv.uv.foreach_set('vector', [0.2812, 0.25, 0.2812, 0.3125, 0.25, 0.3125, 0.25, 0.25, 0.2812, 0.4375, 0.2812, 0.5, 0.25, 0.5, 0.25, 0.4375, 0.2812, 0.375, 0.2812, 0.4375, 0.25, 0.4375, 0.25, 0.375, 0.2812, 0.3125, 0.2812, 0.375, 0.25, 0.375, 0.25, 0.3125, 0.2812, 0.25, 0.25, 0.25, 0.25, 0.3125, 0.2812, 0.3125, 0.2812, 0.4375, 0.25, 0.4375, 0.25, 0.5, 0.2812, 0.5, 0.2812, 0.375, 0.25, 0.375, 0.25, 0.4375, 0.2812, 0.4375, 0.2812, 0.3125, 0.25, 0.3125, 0.25, 0.375, 0.2812, 0.375])
me_sphere_002.materials.append(mat_glow_material)
me_sphere_002.use_remesh_fix_poles = True
me_sphere_002.use_remesh_preserve_attributes = False
me_sphere_002.use_mirror_vertex_groups = False
me_sphere_002.update()
me_sphere_004 = bpy.data.meshes.new('Sphere.004')
me_sphere_004.from_pydata([(-1.466, -0.05885, 0.04581), (-1.466, -0.05885, -0.02944), (-1.391, -0.05885, 0.04581), (-1.391, -0.05885, -0.02944), (-1.668, 0.1913, 0.03806), (-1.596, 0.1913, 0.03806), (-1.596, 0.1802, 0.07466), (-1.596, 0.1622, 0.1084), (-1.596, 0.1379, 0.1379), (-1.596, 0.1084, 0.1622), (-1.596, 0.07466, 0.1802), (-1.596, 0.03806, 0.1913), (-1.596, -4.66e-07, 0.1951), (-1.596, -0.03806, 0.1913), (-1.596, -0.07466, 0.1802), (-1.596, -0.1084, 0.1622), (-1.596, -0.138, 0.1379), (-1.596, -0.1622, 0.1084), (-1.561, 0.0836, 0.01663), (-1.596, -0.1802, 0.07466), (-1.596, -0.1913, 0.03806), (-1.596, -0.1951, -5.96e-08), (-1.596, -0.1913, -0.03806), (-1.596, -0.1802, -0.07466), (-1.596, -0.1622, -0.1084), (-1.596, -0.138, -0.1379), (-1.596, -0.1084, -0.1622), (-1.596, -0.07466, -0.1802), (-1.596, -0.03806, -0.1913), (-1.596, -4.21e-07, -0.1951), (-1.596, 0.03806, -0.1913), (-1.596, 0.07466, -0.1802), (-1.596, 0.1084, -0.1622), (-1.596, 0.1379, -0.1379), (-1.596, 0.1622, -0.1084), (-1.596, 0.1802, -0.07466), (-1.596, 0.1913, -0.03806), (-1.596, 0.1951, 0.0), (-1.668, 0.1802, 0.07466), (-1.668, 0.1622, 0.1084), (-1.668, 0.1379, 0.1379), (-1.668, 0.1084, 0.1622), (-1.668, 0.07466, 0.1802), (-1.668, 0.03806, 0.1913), (-1.668, -4.632e-07, 0.1951), (-1.668, -0.03806, 0.1913), (-1.668, -0.07466, 0.1802), (-1.668, -0.1084, 0.1622), (-1.668, -0.138, 0.1379), (-1.668, -0.1622, 0.1084), (-1.687, -4.574e-07, -7.455e-08), (-1.668, -0.1802, 0.07466), (-1.668, -0.1913, 0.03806), (-1.668, -0.1951, -7.455e-08), (-1.668, -0.1913, -0.03806), (-1.668, -0.1802, -0.07466), (-1.668, -0.1622, -0.1084), (-1.668, -0.138, -0.1379), (-1.668, -0.1084, -0.1622), (-1.668, -0.07466, -0.1802), (-1.668, -0.03806, -0.1913), (-1.668, -4.182e-07, -0.1951), (-1.668, 0.03806, -0.1913), (-1.668, 0.07466, -0.1802), (-1.668, 0.1084, -0.1622), (-1.668, 0.1379, -0.1379), (-1.668, 0.1622, -0.1084), (-1.668, 0.1802, -0.07466), (-1.668, 0.1913, -0.03806), (-1.668, 0.1951, -1.495e-08), (-1.561, 0.07875, 0.03262), (-1.561, 0.07088, 0.04736), (-1.561, 0.06028, 0.06028), (-1.561, 0.04736, 0.07088), (-1.561, 0.03262, 0.07875), (-1.561, 0.01663, 0.08361), (-1.561, -4.59e-07, 0.08524), (-1.561, -0.01663, 0.08361), (-1.561, -0.03262, 0.07875), (-1.561, -0.04736, 0.07088), (-1.561, -0.06028, 0.06028), (-1.561, -0.07088, 0.04736), (-1.561, -0.07875, 0.03262), (-1.561, -0.08361, 0.01663), (-1.561, -0.08524, -3.129e-08), (-1.561, -0.08361, -0.01663), (-1.561, -0.07875, -0.03262), (-1.561, -0.07088, -0.04736), (-1.561, -0.06028, -0.06028), (-1.561, -0.04736, -0.07088), (-1.561, -0.03262, -0.07875), (-1.561, -0.01663, -0.08361), (-1.561, -4.393e-07, -0.08524), (-1.561, 0.01663, -0.08361), (-1.561, 0.03262, -0.07875), (-1.561, 0.04736, -0.07088), (-1.561, 0.06028, -0.06028), (-1.561, 0.07088, -0.04736), (-1.561, 0.07875, -0.03262), (-1.561, 0.0836, -0.01663), (-1.561, 0.08524, -5.244e-09), (-1.271, 0.0836, 0.01663), (-1.271, 0.07875, 0.03262), (-1.271, 0.07088, 0.04736), (-1.271, 0.06028, 0.06028), (-1.271, 0.04736, 0.07088), (-1.271, 0.03262, 0.07875), (-1.271, 0.01663, 0.08361), (-1.271, -4.59e-07, 0.08524), (-1.271, -0.01663, 0.08361), (-1.271, -0.03262, 0.07875), (-1.271, -0.04736, 0.07088), (-1.271, -0.06028, 0.06028), (-1.271, -0.07088, 0.04736), (-1.271, -0.07875, 0.03262), (-1.271, -0.08361, 0.01663), (-1.271, -0.08524, -3.129e-08), (-1.271, -0.08361, -0.01663), (-1.271, -0.07875, -0.03262), (-1.271, -0.07088, -0.04736), (-1.271, -0.06028, -0.06028), (-1.271, -0.04736, -0.07088), (-1.271, -0.03262, -0.07875), (-1.271, -0.01663, -0.08361), (-1.271, -4.393e-07, -0.08524), (-1.271, 0.01663, -0.08361), (-1.271, 0.03262, -0.07875), (-1.271, 0.04736, -0.07088), (-1.271, 0.06028, -0.06028), (-1.271, 0.07088, -0.04736), (-1.271, 0.07875, -0.03262), (-1.271, 0.0836, -0.01663), (-1.271, 0.08524, -5.244e-09), (-1.378, -0.07088, 0.04736), (-1.48, -0.07088, 0.04736), (-1.48, -0.07875, 0.03262), (-1.378, -0.07875, 0.03262), (-1.378, -0.06131, 0.05901), (-1.48, -0.06131, 0.05901), (-1.378, -0.07875, -0.03262), (-1.48, -0.0734, -0.04265), (-1.48, -0.07875, -0.03262), (-1.378, -0.0734, -0.04265), (-1.378, -0.08361, -0.01663), (-1.48, -0.08361, -0.01663), (-1.378, -0.08524, -3.129e-08), (-1.48, -0.08524, -3.129e-08), (-1.378, -0.08361, 0.01663), (-1.48, -0.08361, 0.01663), (-1.48, -0.05885, 0.05901), (-1.378, -0.05885, 0.05901), (-1.378, -0.05885, -0.04265), (-1.48, -0.05885, -0.04265), (-1.465, -0.07101, 0.0449), (-1.392, -0.07101, 0.0449), (-1.392, -0.07101, -0.02854), (-1.465, -0.07101, -0.02854), (-1.466, -0.07101, 0.04581), (-1.391, -0.07101, 0.04581), (-1.391, -0.07101, -0.02944), (-1.466, -0.07101, -0.02944), (-1.465, -0.06922, 0.0449), (-1.392, -0.06922, 0.0449), (-1.392, -0.06922, -0.02854), (-1.465, -0.06922, -0.02854)], [], [(50, 69, 68), (50, 68, 67), (50, 67, 66), (50, 66, 65), (50, 65, 64), (50, 64, 63), (50, 63, 62), (50, 62, 61), (50, 61, 60), (50, 60, 59), (50, 59, 58), (50, 58, 57), (50, 57, 56), (50, 56, 55), (50, 55, 54), (50, 54, 53), (50, 53, 52), (50, 52, 51), (50, 51, 49), (50, 49, 48), (50, 48, 47), (50, 47, 46), (50, 46, 45), (50, 45, 44), (50, 44, 43), (50, 43, 42), (50, 42, 41), (50, 41, 40), (50, 40, 39), (50, 39, 38), (50, 38, 4), (50, 4, 69), (28, 91, 90, 27), (14, 78, 77, 13), (27, 90, 89, 26), (5, 18, 100, 37), (13, 77, 76, 12), (26, 89, 88, 25), (12, 76, 75, 11), (25, 88, 87, 24), (11, 75, 74, 10), (24, 87, 86, 23), (37, 100, 99, 36), (10, 74, 73, 9), (29, 92, 91, 28), (16, 80, 79, 15), (23, 86, 85, 22), (36, 99, 98, 35), (9, 73, 72, 8), (22, 85, 84, 21), (35, 98, 97, 34), (8, 72, 71, 7), (21, 84, 83, 20), (34, 97, 96, 33), (7, 71, 70, 6), (20, 83, 82, 19), (33, 96, 95, 32), (6, 70, 18, 5), (19, 82, 81, 17), (32, 95, 94, 31), (17, 81, 80, 16), (31, 94, 93, 30), (30, 93, 92, 29), (15, 79, 78, 14), (29, 61, 62, 30), (30, 62, 63, 31), (16, 48, 49, 17), (31, 63, 64, 32), (17, 49, 51, 19), (5, 4, 38, 6), (32, 64, 65, 33), (19, 51, 52, 20), (6, 38, 39, 7), (33, 65, 66, 34), (20, 52, 53, 21), (7, 39, 40, 8), (34, 66, 67, 35), (21, 53, 54, 22), (8, 40, 41, 9), (35, 67, 68, 36), (22, 54, 55, 23), (9, 41, 42, 10), (36, 68, 69, 37), (23, 55, 56, 24), (10, 42, 43, 11), (24, 56, 57, 25), (11, 43, 44, 12), (25, 57, 58, 26), (12, 44, 45, 13), (37, 69, 4, 5), (26, 58, 59, 27), (13, 45, 46, 14), (27, 59, 60, 28), (14, 46, 47, 15), (28, 60, 61, 29), (15, 47, 48, 16), (96, 128, 127, 95), (82, 135, 134, 81), (113, 133, 136, 114), (18, 101, 132, 100), (95, 127, 126, 94), (81, 134, 138, 137, 133, 113, 112, 80), (94, 126, 125, 93), (80, 112, 111, 79), (93, 125, 124, 92), (79, 111, 110, 78), (92, 124, 123, 91), (78, 110, 109, 77), (91, 123, 122, 90), (77, 109, 108, 76), (90, 122, 121, 89), (76, 108, 107, 75), (89, 121, 120, 88), (75, 107, 106, 74), (88, 120, 119, 87), (100, 132, 131, 99), (74, 106, 105, 73), (118, 139, 142, 140, 141, 86, 87, 119), (99, 131, 130, 98), (73, 105, 104, 72), (86, 141, 144, 85), (117, 143, 139, 118), (72, 104, 103, 71), (85, 144, 146, 84), (116, 145, 143, 117), (98, 130, 129, 97), (71, 103, 102, 70), (84, 146, 148, 83), (115, 147, 145, 116), (97, 129, 128, 96), (70, 102, 101, 18), (83, 148, 135, 82), (114, 136, 147, 115), (99, 98, 97, 96, 95, 94, 93, 92, 91, 90, 89, 88, 87, 86, 85, 84, 83, 82, 81, 80, 79, 78, 77, 76, 75, 74, 73, 72, 71, 70, 18, 100), (137, 138, 149, 150), (3, 159, 160, 1), (142, 139, 143, 145, 147, 136, 133, 137, 150, 151), (140, 142, 151, 152), (138, 134, 135, 148, 146, 144, 141, 140, 152, 149), (2, 150, 149, 0), (3, 151, 150, 2), (1, 152, 151, 3), (0, 149, 152, 1), (155, 163, 164, 156), (0, 157, 158, 2), (1, 160, 157, 0), (2, 158, 159, 3), (154, 158, 157, 153), (155, 159, 158, 154), (156, 160, 159, 155), (153, 157, 160, 156), (163, 162, 161, 164), (153, 161, 162, 154), (156, 164, 161, 153), (154, 162, 163, 155)])
me_sphere_004.polygons.foreach_set('use_smooth', [True] * 155)
me_sphere_004.polygons.foreach_set('material_index', [1, 1, 1, 1, 1, 1, 1, 1, 1, 1, 1, 1, 1, 1, 1, 1, 1, 1, 1, 1, 1, 1, 1, 1, 1, 1, 1, 1, 1, 1, 1, 1, 1, 1, 1, 1, 1, 1, 1, 1, 1, 1, 1, 1, 1, 1, 1, 1, 1, 1, 1, 1, 1, 1, 1, 1, 1, 1, 1, 1, 1, 1, 1, 1, 1, 1, 1, 1, 1, 1, 1, 1, 1, 1, 1, 1, 1, 1, 1, 1, 1, 1, 1, 1, 1, 1, 1, 1, 1, 1, 1, 1, 1, 1, 1, 1, 1, 1, 1, 1, 1, 1, 1, 1, 1, 1, 1, 1, 1, 1, 1, 1, 1, 1, 1, 1, 1, 1, 1, 1, 1, 1, 1, 1, 1, 1, 1, 1, 1, 1, 1, 1, 1, 1, 2, 2, 2, 2, 2, 2, 2, 2, 2, 2, 2, 2, 2, 2, 2, 2, 2, 0, 2, 2, 2])
_k = set([(0, 1), (0, 2), (1, 3), (2, 3), (137, 150), (138, 149), (140, 152), (142, 151), (149, 150), (149, 152), (150, 151), (151, 152), (153, 154), (153, 156), (154, 155), (155, 156), (157, 158), (157, 160), (158, 159), (159, 160), (161, 162), (161, 164), (162, 163), (163, 164)])
me_sphere_004.attributes.new('sharp_edge', 'BOOLEAN', 'EDGE').data.foreach_set('value', [ (min(e.vertices), max(e.vertices)) in _k for e in me_sphere_004.edges])
_uv = me_sphere_004.uv_layers.new(name='UVMap')
_uv.uv.foreach_set('vector', [0.7656, 0.0, 0.75, 0.0625, 0.7812, 0.0625, 0.7969, 0.0, 0.7812, 0.0625, 0.8125, 0.0625, 0.8281, 0.0, 0.8125, 0.0625, 0.8438, 0.0625, 0.8594, 0.0, 0.8438, 0.0625, 0.875, 0.0625, 0.8906, 0.0, 0.875, 0.0625, 0.9063, 0.0625, 0.9219, 0.0, 0.9063, 0.0625, 0.9375, 0.0625, 0.9531, 0.0, 0.9375, 0.0625, 0.9688, 0.0625, 0.9844, 0.0, 0.9688, 0.0625, 1.0, 0.0625, 0.01563, 0.0, 2.384e-07, 0.0625, 0.03125, 0.0625, 0.04688, 0.0, 0.03125, 0.0625, 0.0625, 0.0625, 0.07813, 0.0, 0.0625, 0.0625, 0.09375, 0.0625, 0.1094, 0.0, 0.09375, 0.0625, 0.125, 0.0625, 0.1406, 0.0, 0.125, 0.0625, 0.1563, 0.0625, 0.1719, 0.0, 0.1563, 0.0625, 0.1875, 0.0625, 0.2031, 0.0, 0.1875, 0.0625, 0.2188, 0.0625, 0.2344, 0.0, 0.2188, 0.0625, 0.25, 0.0625, 0.2656, 0.0, 0.25, 0.0625, 0.2812, 0.0625, 0.2969, 0.0, 0.2812, 0.0625, 0.3125, 0.0625, 0.3281, 0.0, 0.3125, 0.0625, 0.3437, 0.0625, 0.3594, 0.0, 0.3437, 0.0625, 0.375, 0.0625, 0.3906, 0.0, 0.375, 0.0625, 0.4062, 0.0625, 0.4219, 0.0, 0.4062, 0.0625, 0.4375, 0.0625, 0.4531, 0.0, 0.4375, 0.0625, 0.4687, 0.0625, 0.4844, 0.0, 0.4687, 0.0625, 0.5, 0.0625, 0.5156, 0.0, 0.5, 0.0625, 0.5312, 0.0625, 0.5469, 0.0, 0.5312, 0.0625, 0.5625, 0.0625, 0.5781, 0.0, 0.5625, 0.0625, 0.5937, 0.0625, 0.6094, 0.0, 0.5937, 0.0625, 0.625, 0.0625, 0.6406, 0.0, 0.625, 0.0625, 0.6562, 0.0625, 0.6719, 0.0, 0.6562, 0.0625, 0.6875, 0.0625, 0.7031, 0.0, 0.6875, 0.0625, 0.7187, 0.0625, 0.7344, 0.0, 0.7187, 0.0625, 0.75, 0.0625, 0.03125, 0.0625, 0.03125, 0.0625, 0.0625, 0.0625, 0.0625, 0.0625, 0.4375, 0.0625, 0.4375, 0.0625, 0.4687, 0.0625, 0.4687, 0.0625, 0.0625, 0.0625, 0.0625, 0.0625, 0.09375, 0.0625, 0.09375, 0.0625, 0.7187, 0.0625, 0.7187, 0.0625, 0.75, 0.0625, 0.75, 0.0625, 0.4687, 0.0625, 0.4687, 0.0625, 0.5, 0.0625, 0.5, 0.0625, 0.09375, 0.0625, 0.09375, 0.0625, 0.125, 0.0625, 0.125, 0.0625, 0.5, 0.0625, 0.5, 0.0625, 0.5312, 0.0625, 0.5312, 0.0625, 0.125, 0.0625, 0.125, 0.0625, 0.1563, 0.0625, 0.1563, 0.0625, 0.5312, 0.0625, 0.5312, 0.0625, 0.5625, 0.0625, 0.5625, 0.0625, 0.1563, 0.0625, 0.1563, 0.0625, 0.1875, 0.0625, 0.1875, 0.0625, 0.75, 0.0625, 0.75, 0.0625, 0.7812, 0.0625, 0.7812, 0.0625, 0.5625, 0.0625, 0.5625, 0.0625, 0.5937, 0.0625, 0.5937, 0.0625, 2.384e-07, 0.0625, 2.384e-07, 0.0625, 0.03125, 0.0625, 0.03125, 0.0625, 0.375, 0.0625, 0.375, 0.0625, 0.4062, 0.0625, 0.4062, 0.0625, 0.1875, 0.0625, 0.1875, 0.0625, 0.2188, 0.0625, 0.2188, 0.0625, 0.7812, 0.0625, 0.7812, 0.0625, 0.8125, 0.0625, 0.8125, 0.0625, 0.5937, 0.0625, 0.5937, 0.0625, 0.625, 0.0625, 0.625, 0.0625, 0.2188, 0.0625, 0.2188, 0.0625, 0.25, 0.0625, 0.25, 0.0625, 0.8125, 0.0625, 0.8125, 0.0625, 0.8438, 0.0625, 0.8438, 0.0625, 0.625, 0.0625, 0.625, 0.0625, 0.6562, 0.0625, 0.6562, 0.0625, 0.25, 0.0625, 0.25, 0.0625, 0.2812, 0.0625, 0.2812, 0.0625, 0.8438, 0.0625, 0.8438, 0.0625, 0.875, 0.0625, 0.875, 0.0625, 0.6562, 0.0625, 0.6562, 0.0625, 0.6875, 0.0625, 0.6875, 0.0625, 0.2812, 0.0625, 0.2812, 0.0625, 0.3125, 0.0625, 0.3125, 0.0625, 0.875, 0.0625, 0.875, 0.0625, 0.9063, 0.0625, 0.9063, 0.0625, 0.6875, 0.0625, 0.6875, 0.0625, 0.7187, 0.0625, 0.7187, 0.0625, 0.3125, 0.0625, 0.3125, 0.0625, 0.3437, 0.0625, 0.3437, 0.0625, 0.9063, 0.0625, 0.9063, 0.0625, 0.9375, 0.0625, 0.9375, 0.0625, 0.3437, 0.0625, 0.3437, 0.0625, 0.375, 0.0625, 0.375, 0.0625, 0.9375, 0.0625, 0.9375, 0.0625, 0.9688, 0.0625, 0.9688, 0.0625, 0.9688, 0.0625, 0.9688, 0.0625, 1.0, 0.0625, 1.0, 0.0625, 0.4062, 0.0625, 0.4062, 0.0625, 0.4375, 0.0625, 0.4375, 0.0625, 1.0, 0.0625, 1.0, 0.0625, 0.9688, 0.0625, 0.9688, 0.0625, 0.9688, 0.0625, 0.9688, 0.0625, 0.9375, 0.0625, 0.9375, 0.0625, 0.375, 0.0625, 0.375, 0.0625, 0.3437, 0.0625, 0.3437, 0.0625, 0.9375, 0.0625, 0.9375, 0.0625, 0.9063, 0.0625, 0.9063, 0.0625, 0.3437, 0.0625, 0.3437, 0.0625, 0.3125, 0.0625, 0.3125, 0.0625, 0.7187, 0.0625, 0.7187, 0.0625, 0.6875, 0.0625, 0.6875, 0.0625, 0.9063, 0.0625, 0.9063, 0.0625, 0.875, 0.0625, 0.875, 0.0625, 0.3125, 0.0625, 0.3125, 0.0625, 0.2812, 0.0625, 0.2812, 0.0625, 0.6875, 0.0625, 0.6875, 0.0625, 0.6562, 0.0625, 0.6562, 0.0625, 0.875, 0.0625, 0.875, 0.0625, 0.8438, 0.0625, 0.8438, 0.0625, 0.2812, 0.0625, 0.2812, 0.0625, 0.25, 0.0625, 0.25, 0.0625, 0.6562, 0.0625, 0.6562, 0.0625, 0.625, 0.0625, 0.625, 0.0625, 0.8438, 0.0625, 0.8438, 0.0625, 0.8125, 0.0625, 0.8125, 0.0625, 0.25, 0.0625, 0.25, 0.0625, 0.2188, 0.0625, 0.2188, 0.0625, 0.625, 0.0625, 0.625, 0.0625, 0.5937, 0.0625, 0.5937, 0.0625, 0.8125, 0.0625, 0.8125, 0.0625, 0.7812, 0.0625, 0.7812, 0.0625, 0.2188, 0.0625, 0.2188, 0.0625, 0.1875, 0.0625, 0.1875, 0.0625, 0.5937, 0.0625, 0.5937, 0.0625, 0.5625, 0.0625, 0.5625, 0.0625, 0.7812, 0.0625, 0.7812, 0.0625, 0.75, 0.0625, 0.75, 0.0625, 0.1875, 0.0625, 0.1875, 0.0625, 0.1563, 0.0625, 0.1563, 0.0625, 0.5625, 0.0625, 0.5625, 0.0625, 0.5312, 0.0625, 0.5312, 0.0625, 0.1563, 0.0625, 0.1563, 0.0625, 0.125, 0.0625, 0.125, 0.0625, 0.5312, 0.0625, 0.5312, 0.0625, 0.5, 0.0625, 0.5, 0.0625, 0.125, 0.0625, 0.125, 0.0625, 0.09375, 0.0625, 0.09375, 0.0625, 0.5, 0.0625, 0.5, 0.0625, 0.4687, 0.0625, 0.4687, 0.0625, 0.75, 0.0625, 0.75, 0.0625, 0.7187, 0.0625, 0.7187, 0.0625, 0.09375, 0.0625, 0.09375, 0.0625, 0.0625, 0.0625, 0.0625, 0.0625, 0.4687, 0.0625, 0.4687, 0.0625, 0.4375, 0.0625, 0.4375, 0.0625, 0.0625, 0.0625, 0.0625, 0.0625, 0.03125, 0.0625, 0.03125, 0.0625, 0.4375, 0.0625, 0.4375, 0.0625, 0.4062, 0.0625, 0.4062, 0.0625, 0.03125, 0.0625, 0.03125, 0.0625, 2.384e-07, 0.0625, 2.384e-07, 0.0625, 0.4062, 0.0625, 0.4062, 0.0625, 0.375, 0.0625, 0.375, 0.0625, 0.875, 0.0625, 0.875, 0.0625, 0.9063, 0.0625, 0.9063, 0.0625, 0.3125, 0.0625, 0.3125, 0.0625, 0.3437, 0.0625, 0.3437, 0.0625, 0.3437, 0.0625, 0.3437, 0.0625, 0.3125, 0.0625, 0.3125, 0.0625, 0.7187, 0.0625, 0.7187, 0.0625, 0.75, 0.0625, 0.75, 0.0625, 0.9063, 0.0625, 0.9063, 0.0625, 0.9375, 0.0625, 0.9375, 0.0625, 0.3437, 0.0625, 0.3437, 0.0625, 0.3719, 0.0625, 0.3719, 0.0625, 0.3437, 0.0625, 0.3437, 0.0625, 0.375, 0.0625, 0.375, 0.0625, 0.9375, 0.0625, 0.9375, 0.0625, 0.9688, 0.0625, 0.9688, 0.0625, 0.375, 0.0625, 0.375, 0.0625, 0.4062, 0.0625, 0.4062, 0.0625, 0.9688, 0.0625, 0.9688, 0.0625, 1.0, 0.0625, 1.0, 0.0625, 0.4062, 0.0625, 0.4062, 0.0625, 0.4375, 0.0625, 0.4375, 0.0625, 2.384e-07, 0.0625, 2.384e-07, 0.0625, 0.03125, 0.0625, 0.03125, 0.0625, 0.4375, 0.0625, 0.4375, 0.0625, 0.4687, 0.0625, 0.4687, 0.0625, 0.03125, 0.0625, 0.03125, 0.0625, 0.0625, 0.0625, 0.0625, 0.0625, 0.4687, 0.0625, 0.4687, 0.0625, 0.5, 0.0625, 0.5, 0.0625, 0.0625, 0.0625, 0.0625, 0.0625, 0.09375, 0.0625, 0.09375, 0.0625, 0.5, 0.0625, 0.5, 0.0625, 0.5312, 0.0625, 0.5312, 0.0625, 0.09375, 0.0625, 0.09375, 0.0625, 0.125, 0.0625, 0.125, 0.0625, 0.5312, 0.0625, 0.5312, 0.0625, 0.5625, 0.0625, 0.5625, 0.0625, 0.125, 0.0625, 0.125, 0.0625, 0.1563, 0.0625, 0.1563, 0.0625, 0.75, 0.0625, 0.75, 0.0625, 0.7812, 0.0625, 0.7812, 0.0625, 0.5625, 0.0625, 0.5625, 0.0625, 0.5937, 0.0625, 0.5937, 0.0625, 0.1875, 0.0625, 0.1875, 0.0625, 0.1662, 0.0625, 0.1662, 0.0625, 0.1875, 0.0625, 0.1875, 0.0625, 0.1563, 0.0625, 0.1563, 0.0625, 0.7812, 0.0625, 0.7812, 0.0625, 0.8125, 0.0625, 0.8125, 0.0625, 0.5937, 0.0625, 0.5937, 0.0625, 0.625, 0.0625, 0.625, 0.0625, 0.1875, 0.0625, 0.1875, 0.0625, 0.2188, 0.0625, 0.2188, 0.0625, 0.2188, 0.0625, 0.2188, 0.0625, 0.1875, 0.0625, 0.1875, 0.0625, 0.625, 0.0625, 0.625, 0.0625, 0.6562, 0.0625, 0.6562, 0.0625, 0.2188, 0.0625, 0.2188, 0.0625, 0.25, 0.0625, 0.25, 0.0625, 0.25, 0.0625, 0.25, 0.0625, 0.2188, 0.0625, 0.2188, 0.0625, 0.8125, 0.0625, 0.8125, 0.0625, 0.8438, 0.0625, 0.8438, 0.0625, 0.6562, 0.0625, 0.6562, 0.0625, 0.6875, 0.0625, 0.6875, 0.0625, 0.25, 0.0625, 0.25, 0.0625, 0.2812, 0.0625, 0.2812, 0.0625, 0.2812, 0.0625, 0.2812, 0.0625, 0.25, 0.0625, 0.25, 0.0625, 0.8438, 0.0625, 0.8438, 0.0625, 0.875, 0.0625, 0.875, 0.0625, 0.6875, 0.0625, 0.6875, 0.0625, 0.7187, 0.0625, 0.7187, 0.0625, 0.2812, 0.0625, 0.2812, 0.0625, 0.3125, 0.0625, 0.3125, 0.0625, 0.3125, 0.0625, 0.3125, 0.0625, 0.2812, 0.0625, 0.2812, 0.0625, 0.0, 0.0, 0.0, 0.0, 0.0, 0.0, 0.0, 0.0, 0.0, 0.0, 0.0, 0.0, 0.0, 0.0, 0.0, 0.0, 0.0, 0.0, 0.0, 0.0, 0.0, 0.0, 0.0, 0.0, 0.0, 0.0, 0.0, 0.0, 0.0, 0.0, 0.0, 0.0, 0.0, 0.0, 0.0, 0.0, 0.0, 0.0, 0.0, 0.0, 0.0, 0.0, 0.0, 0.0, 0.0, 0.0, 0.0, 0.0, 0.0, 0.0, 0.0, 0.0, 0.0, 0.0, 0.0, 0.0, 0.0, 0.0, 0.0, 0.0, 0.0, 0.0, 0.0, 0.0, 0.625, 0.004877, 0.375, 0.004877, 0.375, 0.0, 0.625, 0.0, 0.4075, 0.2825, 0.4075, 0.2825, 0.4075, 0.4675, 0.4075, 0.4675, 0.375, 0.7212, 0.3997, 0.7105, 0.439, 0.7009, 0.4799, 0.6977, 0.5208, 0.7009, 0.5601, 0.7105, 0.5963, 0.7262, 0.625, 0.7451, 0.625, 0.75, 0.375, 0.75, 0.375, 0.5288, 0.125, 0.5288, 0.125, 0.5, 0.375, 0.5, 0.875, 0.5049, 0.8463, 0.5238, 0.8101, 0.5395, 0.7708, 0.5491, 0.7299, 0.5523, 0.689, 0.5491, 0.6497, 0.5395, 0.625, 0.5288, 0.625, 0.5, 0.875, 0.5, 0.5925, 0.2825, 0.625, 0.25, 0.625, 0.5, 0.5925, 0.4675, 0.4075, 0.2825, 0.375, 0.25, 0.625, 0.25, 0.5925, 0.2825, 0.4075, 0.4675, 0.375, 0.5, 0.375, 0.25, 0.4075, 0.2825, 0.5925, 0.4675, 0.625, 0.5, 0.375, 0.5, 0.4075, 0.4675, 0.4097, 0.2847, 0.4097, 0.2847, 0.4097, 0.4653, 0.4097, 0.4653, 0.5925, 0.4675, 0.5925, 0.4675, 0.5925, 0.2825, 0.5925, 0.2825, 0.4075, 0.4675, 0.4075, 0.4675, 0.5925, 0.4675, 0.5925, 0.4675, 0.5925, 0.2825, 0.5925, 0.2825, 0.4075, 0.2825, 0.4075, 0.2825, 0.5903, 0.2847, 0.5925, 0.2825, 0.5925, 0.4675, 0.5903, 0.4653, 0.4097, 0.2847, 0.4075, 0.2825, 0.5925, 0.2825, 0.5903, 0.2847, 0.4097, 0.4653, 0.4075, 0.4675, 0.4075, 0.2825, 0.4097, 0.2847, 0.5903, 0.4653, 0.5925, 0.4675, 0.4075, 0.4675, 0.4097, 0.4653, 0.4097, 0.2847, 0.5903, 0.2847, 0.5903, 0.4653, 0.4097, 0.4653, 0.5903, 0.4653, 0.5903, 0.4653, 0.5903, 0.2847, 0.5903, 0.2847, 0.4097, 0.4653, 0.4097, 0.4653, 0.5903, 0.4653, 0.5903, 0.4653, 0.5903, 0.2847, 0.5903, 0.2847, 0.4097, 0.2847, 0.4097, 0.2847])
me_sphere_004.materials.append(mat_glow_material)
me_sphere_004.materials.append(mat_main_material)
me_sphere_004.materials.append(mat_inner)
me_sphere_004.use_remesh_fix_poles = True
me_sphere_004.use_remesh_preserve_attributes = False
me_sphere_004.use_mirror_vertex_groups = False
me_sphere_004.update()
me_sphere_001 = bpy.data.meshes.new('Sphere.001')
me_sphere_001.from_pydata([(0.7795, -0.05885, 0.04581), (0.7795, -0.05885, -0.02944), (0.7043, -0.05885, 0.04581), (0.7043, -0.05885, -0.02944), (0.9808, 0.1913, 0.03806), (0.9094, 0.1913, 0.03806), (0.9094, 0.1802, 0.07466), (0.9094, 0.1622, 0.1084), (0.9094, 0.1379, 0.1379), (0.9094, 0.1084, 0.1622), (0.9094, 0.07466, 0.1802), (0.9094, 0.03806, 0.1913), (0.9094, -4.66e-07, 0.1951), (0.9094, -0.03806, 0.1913), (0.9094, -0.07466, 0.1802), (0.9094, -0.1084, 0.1622), (0.9094, -0.138, 0.1379), (0.9094, -0.1622, 0.1084), (0.874, 0.0836, 0.01663), (0.9094, -0.1802, 0.07466), (0.9094, -0.1913, 0.03806), (0.9094, -0.1951, -5.96e-08), (0.9094, -0.1913, -0.03806), (0.9094, -0.1802, -0.07466), (0.9094, -0.1622, -0.1084), (0.9094, -0.138, -0.1379), (0.9094, -0.1084, -0.1622), (0.9094, -0.07466, -0.1802), (0.9094, -0.03806, -0.1913), (0.9094, -4.21e-07, -0.1951), (0.9094, 0.03806, -0.1913), (0.9094, 0.07466, -0.1802), (0.9094, 0.1084, -0.1622), (0.9094, 0.1379, -0.1379), (0.9094, 0.1622, -0.1084), (0.9094, 0.1802, -0.07466), (0.9094, 0.1913, -0.03806), (0.9094, 0.1951, 0.0), (0.9808, 0.1802, 0.07466), (0.9808, 0.1622, 0.1084), (0.9808, 0.1379, 0.1379), (0.9808, 0.1084, 0.1622), (0.9808, 0.07466, 0.1802), (0.9808, 0.03806, 0.1913), (0.9808, -4.632e-07, 0.1951), (0.9808, -0.03806, 0.1913), (0.9808, -0.07466, 0.1802), (0.9808, -0.1084, 0.1622), (0.9808, -0.138, 0.1379), (0.9808, -0.1622, 0.1084), (1.0, -4.574e-07, -7.455e-08), (0.9808, -0.1802, 0.07466), (0.9808, -0.1913, 0.03806), (0.9808, -0.1951, -7.455e-08), (0.9808, -0.1913, -0.03806), (0.9808, -0.1802, -0.07466), (0.9808, -0.1622, -0.1084), (0.9808, -0.138, -0.1379), (0.9808, -0.1084, -0.1622), (0.9808, -0.07466, -0.1802), (0.9808, -0.03806, -0.1913), (0.9808, -4.182e-07, -0.1951), (0.9808, 0.03806, -0.1913), (0.9808, 0.07466, -0.1802), (0.9808, 0.1084, -0.1622), (0.9808, 0.1379, -0.1379), (0.9808, 0.1622, -0.1084), (0.9808, 0.1802, -0.07466), (0.9808, 0.1913, -0.03806), (0.9808, 0.1951, -1.495e-08), (0.874, 0.07875, 0.03262), (0.874, 0.07088, 0.04736), (0.874, 0.06028, 0.06028), (0.874, 0.04736, 0.07088), (0.874, 0.03262, 0.07875), (0.874, 0.01663, 0.08361), (0.874, -4.59e-07, 0.08524), (0.874, -0.01663, 0.08361), (0.874, -0.03262, 0.07875), (0.874, -0.04736, 0.07088), (0.874, -0.06028, 0.06028), (0.874, -0.07088, 0.04736), (0.874, -0.07875, 0.03262), (0.874, -0.08361, 0.01663), (0.874, -0.08524, -3.129e-08), (0.874, -0.08361, -0.01663), (0.874, -0.07875, -0.03262), (0.874, -0.07088, -0.04736), (0.874, -0.06028, -0.06028), (0.874, -0.04736, -0.07088), (0.874, -0.03262, -0.07875), (0.874, -0.01663, -0.08361), (0.874, -4.393e-07, -0.08524), (0.874, 0.01663, -0.08361), (0.874, 0.03262, -0.07875), (0.874, 0.04736, -0.07088), (0.874, 0.06028, -0.06028), (0.874, 0.07088, -0.04736), (0.874, 0.07875, -0.03262), (0.874, 0.0836, -0.01663), (0.874, 0.08524, -5.244e-09), (0.584, 0.0836, 0.01663), (0.584, 0.07875, 0.03262), (0.584, 0.07088, 0.04736), (0.584, 0.06028, 0.06028), (0.584, 0.04736, 0.07088), (0.584, 0.03262, 0.07875), (0.584, 0.01663, 0.08361), (0.584, -4.59e-07, 0.08524), (0.584, -0.01663, 0.08361), (0.584, -0.03262, 0.07875), (0.584, -0.04736, 0.07088), (0.584, -0.06028, 0.06028), (0.584, -0.07088, 0.04736), (0.584, -0.07875, 0.03262), (0.584, -0.08361, 0.01663), (0.584, -0.08524, -3.129e-08), (0.584, -0.08361, -0.01663), (0.584, -0.07875, -0.03262), (0.584, -0.07088, -0.04736), (0.584, -0.06028, -0.06028), (0.584, -0.04736, -0.07088), (0.584, -0.03262, -0.07875), (0.584, -0.01663, -0.08361), (0.584, -4.393e-07, -0.08524), (0.584, 0.01663, -0.08361), (0.584, 0.03262, -0.07875), (0.584, 0.04736, -0.07088), (0.584, 0.06028, -0.06028), (0.584, 0.07088, -0.04736), (0.584, 0.07875, -0.03262), (0.584, 0.0836, -0.01663), (0.584, 0.08524, -5.244e-09), (0.6911, -0.07088, 0.04736), (0.7927, -0.07088, 0.04736), (0.7927, -0.07875, 0.03262), (0.6911, -0.07875, 0.03262), (0.6911, -0.06131, 0.05901), (0.7927, -0.06131, 0.05901), (0.6911, -0.07875, -0.03262), (0.7927, -0.0734, -0.04265), (0.7927, -0.07875, -0.03262), (0.6911, -0.0734, -0.04265), (0.6911, -0.08361, -0.01663), (0.7927, -0.08361, -0.01663), (0.6911, -0.08524, -3.129e-08), (0.7927, -0.08524, -3.129e-08), (0.6911, -0.08361, 0.01663), (0.7927, -0.08361, 0.01663), (0.7927, -0.05885, 0.05901), (0.6911, -0.05885, 0.05901), (0.6911, -0.05885, -0.04265), (0.7927, -0.05885, -0.04265), (0.7786, -0.07101, 0.0449), (0.7052, -0.07101, 0.0449), (0.7052, -0.07101, -0.02854), (0.7786, -0.07101, -0.02854), (0.7795, -0.07101, 0.04581), (0.7043, -0.07101, 0.04581), (0.7043, -0.07101, -0.02944), (0.7795, -0.07101, -0.02944), (0.7786, -0.06922, 0.0449), (0.7052, -0.06922, 0.0449), (0.7052, -0.06922, -0.02854), (0.7786, -0.06922, -0.02854)], [], [(50, 68, 69), (50, 67, 68), (50, 66, 67), (50, 65, 66), (50, 64, 65), (50, 63, 64), (50, 62, 63), (50, 61, 62), (50, 60, 61), (50, 59, 60), (50, 58, 59), (50, 57, 58), (50, 56, 57), (50, 55, 56), (50, 54, 55), (50, 53, 54), (50, 52, 53), (50, 51, 52), (50, 49, 51), (50, 48, 49), (50, 47, 48), (50, 46, 47), (50, 45, 46), (50, 44, 45), (50, 43, 44), (50, 42, 43), (50, 41, 42), (50, 40, 41), (50, 39, 40), (50, 38, 39), (50, 4, 38), (50, 69, 4), (28, 27, 90, 91), (14, 13, 77, 78), (27, 26, 89, 90), (5, 37, 100, 18), (13, 12, 76, 77), (26, 25, 88, 89), (12, 11, 75, 76), (25, 24, 87, 88), (11, 10, 74, 75), (24, 23, 86, 87), (37, 36, 99, 100), (10, 9, 73, 74), (29, 28, 91, 92), (16, 15, 79, 80), (23, 22, 85, 86), (36, 35, 98, 99), (9, 8, 72, 73), (22, 21, 84, 85), (35, 34, 97, 98), (8, 7, 71, 72), (21, 20, 83, 84), (34, 33, 96, 97), (7, 6, 70, 71), (20, 19, 82, 83), (33, 32, 95, 96), (6, 5, 18, 70), (19, 17, 81, 82), (32, 31, 94, 95), (17, 16, 80, 81), (31, 30, 93, 94), (30, 29, 92, 93), (15, 14, 78, 79), (29, 30, 62, 61), (30, 31, 63, 62), (16, 17, 49, 48), (31, 32, 64, 63), (17, 19, 51, 49), (5, 6, 38, 4), (32, 33, 65, 64), (19, 20, 52, 51), (6, 7, 39, 38), (33, 34, 66, 65), (20, 21, 53, 52), (7, 8, 40, 39), (34, 35, 67, 66), (21, 22, 54, 53), (8, 9, 41, 40), (35, 36, 68, 67), (22, 23, 55, 54), (9, 10, 42, 41), (36, 37, 69, 68), (23, 24, 56, 55), (10, 11, 43, 42), (24, 25, 57, 56), (11, 12, 44, 43), (25, 26, 58, 57), (12, 13, 45, 44), (37, 5, 4, 69), (26, 27, 59, 58), (13, 14, 46, 45), (27, 28, 60, 59), (14, 15, 47, 46), (28, 29, 61, 60), (15, 16, 48, 47), (96, 95, 127, 128), (82, 81, 134, 135), (113, 114, 136, 133), (18, 100, 132, 101), (95, 94, 126, 127), (81, 80, 112, 113, 133, 137, 138, 134), (94, 93, 125, 126), (80, 79, 111, 112), (93, 92, 124, 125), (79, 78, 110, 111), (92, 91, 123, 124), (78, 77, 109, 110), (91, 90, 122, 123), (77, 76, 108, 109), (90, 89, 121, 122), (76, 75, 107, 108), (89, 88, 120, 121), (75, 74, 106, 107), (88, 87, 119, 120), (100, 99, 131, 132), (74, 73, 105, 106), (118, 119, 87, 86, 141, 140, 142, 139), (99, 98, 130, 131), (73, 72, 104, 105), (86, 85, 144, 141), (117, 118, 139, 143), (72, 71, 103, 104), (85, 84, 146, 144), (116, 117, 143, 145), (98, 97, 129, 130), (71, 70, 102, 103), (84, 83, 148, 146), (115, 116, 145, 147), (97, 96, 128, 129), (70, 18, 101, 102), (83, 82, 135, 148), (114, 115, 147, 136), (99, 100, 18, 70, 71, 72, 73, 74, 75, 76, 77, 78, 79, 80, 81, 82, 83, 84, 85, 86, 87, 88, 89, 90, 91, 92, 93, 94, 95, 96, 97, 98), (137, 150, 149, 138), (3, 1, 160, 159), (142, 151, 150, 137, 133, 136, 147, 145, 143, 139), (140, 152, 151, 142), (138, 149, 152, 140, 141, 144, 146, 148, 135, 134), (2, 0, 149, 150), (3, 2, 150, 151), (1, 3, 151, 152), (0, 1, 152, 149), (155, 156, 164, 163), (0, 2, 158, 157), (1, 0, 157, 160), (2, 3, 159, 158), (154, 153, 157, 158), (155, 154, 158, 159), (156, 155, 159, 160), (153, 156, 160, 157), (163, 164, 161, 162), (153, 154, 162, 161), (156, 153, 161, 164), (154, 155, 163, 162)])
me_sphere_001.polygons.foreach_set('use_smooth', [True] * 155)
me_sphere_001.polygons.foreach_set('material_index', [1, 1, 1, 1, 1, 1, 1, 1, 1, 1, 1, 1, 1, 1, 1, 1, 1, 1, 1, 1, 1, 1, 1, 1, 1, 1, 1, 1, 1, 1, 1, 1, 1, 1, 1, 1, 1, 1, 1, 1, 1, 1, 1, 1, 1, 1, 1, 1, 1, 1, 1, 1, 1, 1, 1, 1, 1, 1, 1, 1, 1, 1, 1, 1, 1, 1, 1, 1, 1, 1, 1, 1, 1, 1, 1, 1, 1, 1, 1, 1, 1, 1, 1, 1, 1, 1, 1, 1, 1, 1, 1, 1, 1, 1, 1, 1, 1, 1, 1, 1, 1, 1, 1, 1, 1, 1, 1, 1, 1, 1, 1, 1, 1, 1, 1, 1, 1, 1, 1, 1, 1, 1, 1, 1, 1, 1, 1, 1, 1, 1, 1, 1, 1, 1, 2, 2, 2, 2, 2, 2, 2, 2, 2, 2, 2, 2, 2, 2, 2, 2, 2, 0, 2, 2, 2])
_k = set([(0, 1), (0, 2), (1, 3), (2, 3), (137, 150), (138, 149), (140, 152), (142, 151), (149, 150), (149, 152), (150, 151), (151, 152), (153, 154), (153, 156), (154, 155), (155, 156), (157, 158), (157, 160), (158, 159), (159, 160), (161, 162), (161, 164), (162, 163), (163, 164)])
me_sphere_001.attributes.new('sharp_edge', 'BOOLEAN', 'EDGE').data.foreach_set('value', [ (min(e.vertices), max(e.vertices)) in _k for e in me_sphere_001.edges])
_uv = me_sphere_001.uv_layers.new(name='UVMap')
_uv.uv.foreach_set('vector', [0.7656, 0.0, 0.7812, 0.0625, 0.75, 0.0625, 0.7969, 0.0, 0.8125, 0.0625, 0.7812, 0.0625, 0.8281, 0.0, 0.8438, 0.0625, 0.8125, 0.0625, 0.8594, 0.0, 0.875, 0.0625, 0.8438, 0.0625, 0.8906, 0.0, 0.9063, 0.0625, 0.875, 0.0625, 0.9219, 0.0, 0.9375, 0.0625, 0.9063, 0.0625, 0.9531, 0.0, 0.9688, 0.0625, 0.9375, 0.0625, 0.9844, 0.0, 1.0, 0.0625, 0.9688, 0.0625, 0.01563, 0.0, 0.03125, 0.0625, 2.384e-07, 0.0625, 0.04688, 0.0, 0.0625, 0.0625, 0.03125, 0.0625, 0.07813, 0.0, 0.09375, 0.0625, 0.0625, 0.0625, 0.1094, 0.0, 0.125, 0.0625, 0.09375, 0.0625, 0.1406, 0.0, 0.1563, 0.0625, 0.125, 0.0625, 0.1719, 0.0, 0.1875, 0.0625, 0.1563, 0.0625, 0.2031, 0.0, 0.2188, 0.0625, 0.1875, 0.0625, 0.2344, 0.0, 0.25, 0.0625, 0.2188, 0.0625, 0.2656, 0.0, 0.2812, 0.0625, 0.25, 0.0625, 0.2969, 0.0, 0.3125, 0.0625, 0.2812, 0.0625, 0.3281, 0.0, 0.3437, 0.0625, 0.3125, 0.0625, 0.3594, 0.0, 0.375, 0.0625, 0.3437, 0.0625, 0.3906, 0.0, 0.4062, 0.0625, 0.375, 0.0625, 0.4219, 0.0, 0.4375, 0.0625, 0.4062, 0.0625, 0.4531, 0.0, 0.4687, 0.0625, 0.4375, 0.0625, 0.4844, 0.0, 0.5, 0.0625, 0.4687, 0.0625, 0.5156, 0.0, 0.5312, 0.0625, 0.5, 0.0625, 0.5469, 0.0, 0.5625, 0.0625, 0.5312, 0.0625, 0.5781, 0.0, 0.5937, 0.0625, 0.5625, 0.0625, 0.6094, 0.0, 0.625, 0.0625, 0.5937, 0.0625, 0.6406, 0.0, 0.6562, 0.0625, 0.625, 0.0625, 0.6719, 0.0, 0.6875, 0.0625, 0.6562, 0.0625, 0.7031, 0.0, 0.7187, 0.0625, 0.6875, 0.0625, 0.7344, 0.0, 0.75, 0.0625, 0.7187, 0.0625, 0.03125, 0.0625, 0.0625, 0.0625, 0.0625, 0.0625, 0.03125, 0.0625, 0.4375, 0.0625, 0.4687, 0.0625, 0.4687, 0.0625, 0.4375, 0.0625, 0.0625, 0.0625, 0.09375, 0.0625, 0.09375, 0.0625, 0.0625, 0.0625, 0.7187, 0.0625, 0.75, 0.0625, 0.75, 0.0625, 0.7187, 0.0625, 0.4687, 0.0625, 0.5, 0.0625, 0.5, 0.0625, 0.4687, 0.0625, 0.09375, 0.0625, 0.125, 0.0625, 0.125, 0.0625, 0.09375, 0.0625, 0.5, 0.0625, 0.5312, 0.0625, 0.5312, 0.0625, 0.5, 0.0625, 0.125, 0.0625, 0.1563, 0.0625, 0.1563, 0.0625, 0.125, 0.0625, 0.5312, 0.0625, 0.5625, 0.0625, 0.5625, 0.0625, 0.5312, 0.0625, 0.1563, 0.0625, 0.1875, 0.0625, 0.1875, 0.0625, 0.1563, 0.0625, 0.75, 0.0625, 0.7812, 0.0625, 0.7812, 0.0625, 0.75, 0.0625, 0.5625, 0.0625, 0.5937, 0.0625, 0.5937, 0.0625, 0.5625, 0.0625, 2.384e-07, 0.0625, 0.03125, 0.0625, 0.03125, 0.0625, 2.384e-07, 0.0625, 0.375, 0.0625, 0.4062, 0.0625, 0.4062, 0.0625, 0.375, 0.0625, 0.1875, 0.0625, 0.2188, 0.0625, 0.2188, 0.0625, 0.1875, 0.0625, 0.7812, 0.0625, 0.8125, 0.0625, 0.8125, 0.0625, 0.7812, 0.0625, 0.5937, 0.0625, 0.625, 0.0625, 0.625, 0.0625, 0.5937, 0.0625, 0.2188, 0.0625, 0.25, 0.0625, 0.25, 0.0625, 0.2188, 0.0625, 0.8125, 0.0625, 0.8438, 0.0625, 0.8438, 0.0625, 0.8125, 0.0625, 0.625, 0.0625, 0.6562, 0.0625, 0.6562, 0.0625, 0.625, 0.0625, 0.25, 0.0625, 0.2812, 0.0625, 0.2812, 0.0625, 0.25, 0.0625, 0.8438, 0.0625, 0.875, 0.0625, 0.875, 0.0625, 0.8438, 0.0625, 0.6562, 0.0625, 0.6875, 0.0625, 0.6875, 0.0625, 0.6562, 0.0625, 0.2812, 0.0625, 0.3125, 0.0625, 0.3125, 0.0625, 0.2812, 0.0625, 0.875, 0.0625, 0.9063, 0.0625, 0.9063, 0.0625, 0.875, 0.0625, 0.6875, 0.0625, 0.7187, 0.0625, 0.7187, 0.0625, 0.6875, 0.0625, 0.3125, 0.0625, 0.3437, 0.0625, 0.3437, 0.0625, 0.3125, 0.0625, 0.9063, 0.0625, 0.9375, 0.0625, 0.9375, 0.0625, 0.9063, 0.0625, 0.3437, 0.0625, 0.375, 0.0625, 0.375, 0.0625, 0.3437, 0.0625, 0.9375, 0.0625, 0.9688, 0.0625, 0.9688, 0.0625, 0.9375, 0.0625, 0.9688, 0.0625, 1.0, 0.0625, 1.0, 0.0625, 0.9688, 0.0625, 0.4062, 0.0625, 0.4375, 0.0625, 0.4375, 0.0625, 0.4062, 0.0625, 1.0, 0.0625, 0.9688, 0.0625, 0.9688, 0.0625, 1.0, 0.0625, 0.9688, 0.0625, 0.9375, 0.0625, 0.9375, 0.0625, 0.9688, 0.0625, 0.375, 0.0625, 0.3437, 0.0625, 0.3437, 0.0625, 0.375, 0.0625, 0.9375, 0.0625, 0.9063, 0.0625, 0.9063, 0.0625, 0.9375, 0.0625, 0.3437, 0.0625, 0.3125, 0.0625, 0.3125, 0.0625, 0.3437, 0.0625, 0.7187, 0.0625, 0.6875, 0.0625, 0.6875, 0.0625, 0.7187, 0.0625, 0.9063, 0.0625, 0.875, 0.0625, 0.875, 0.0625, 0.9063, 0.0625, 0.3125, 0.0625, 0.2812, 0.0625, 0.2812, 0.0625, 0.3125, 0.0625, 0.6875, 0.0625, 0.6562, 0.0625, 0.6562, 0.0625, 0.6875, 0.0625, 0.875, 0.0625, 0.8438, 0.0625, 0.8438, 0.0625, 0.875, 0.0625, 0.2812, 0.0625, 0.25, 0.0625, 0.25, 0.0625, 0.2812, 0.0625, 0.6562, 0.0625, 0.625, 0.0625, 0.625, 0.0625, 0.6562, 0.0625, 0.8438, 0.0625, 0.8125, 0.0625, 0.8125, 0.0625, 0.8438, 0.0625, 0.25, 0.0625, 0.2188, 0.0625, 0.2188, 0.0625, 0.25, 0.0625, 0.625, 0.0625, 0.5937, 0.0625, 0.5937, 0.0625, 0.625, 0.0625, 0.8125, 0.0625, 0.7812, 0.0625, 0.7812, 0.0625, 0.8125, 0.0625, 0.2188, 0.0625, 0.1875, 0.0625, 0.1875, 0.0625, 0.2188, 0.0625, 0.5937, 0.0625, 0.5625, 0.0625, 0.5625, 0.0625, 0.5937, 0.0625, 0.7812, 0.0625, 0.75, 0.0625, 0.75, 0.0625, 0.7812, 0.0625, 0.1875, 0.0625, 0.1563, 0.0625, 0.1563, 0.0625, 0.1875, 0.0625, 0.5625, 0.0625, 0.5312, 0.0625, 0.5312, 0.0625, 0.5625, 0.0625, 0.1563, 0.0625, 0.125, 0.0625, 0.125, 0.0625, 0.1563, 0.0625, 0.5312, 0.0625, 0.5, 0.0625, 0.5, 0.0625, 0.5312, 0.0625, 0.125, 0.0625, 0.09375, 0.0625, 0.09375, 0.0625, 0.125, 0.0625, 0.5, 0.0625, 0.4687, 0.0625, 0.4687, 0.0625, 0.5, 0.0625, 0.75, 0.0625, 0.7187, 0.0625, 0.7187, 0.0625, 0.75, 0.0625, 0.09375, 0.0625, 0.0625, 0.0625, 0.0625, 0.0625, 0.09375, 0.0625, 0.4687, 0.0625, 0.4375, 0.0625, 0.4375, 0.0625, 0.4687, 0.0625, 0.0625, 0.0625, 0.03125, 0.0625, 0.03125, 0.0625, 0.0625, 0.0625, 0.4375, 0.0625, 0.4062, 0.0625, 0.4062, 0.0625, 0.4375, 0.0625, 0.03125, 0.0625, 2.384e-07, 0.0625, 2.384e-07, 0.0625, 0.03125, 0.0625, 0.4062, 0.0625, 0.375, 0.0625, 0.375, 0.0625, 0.4062, 0.0625, 0.875, 0.0625, 0.9063, 0.0625, 0.9063, 0.0625, 0.875, 0.0625, 0.3125, 0.0625, 0.3437, 0.0625, 0.3437, 0.0625, 0.3125, 0.0625, 0.3437, 0.0625, 0.3125, 0.0625, 0.3125, 0.0625, 0.3437, 0.0625, 0.7187, 0.0625, 0.75, 0.0625, 0.75, 0.0625, 0.7187, 0.0625, 0.9063, 0.0625, 0.9375, 0.0625, 0.9375, 0.0625, 0.9063, 0.0625, 0.3437, 0.0625, 0.375, 0.0625, 0.375, 0.0625, 0.3437, 0.0625, 0.3437, 0.0625, 0.3719, 0.0625, 0.3719, 0.0625, 0.3437, 0.0625, 0.9375, 0.0625, 0.9688, 0.0625, 0.9688, 0.0625, 0.9375, 0.0625, 0.375, 0.0625, 0.4062, 0.0625, 0.4062, 0.0625, 0.375, 0.0625, 0.9688, 0.0625, 1.0, 0.0625, 1.0, 0.0625, 0.9688, 0.0625, 0.4062, 0.0625, 0.4375, 0.0625, 0.4375, 0.0625, 0.4062, 0.0625, 2.384e-07, 0.0625, 0.03125, 0.0625, 0.03125, 0.0625, 2.384e-07, 0.0625, 0.4375, 0.0625, 0.4687, 0.0625, 0.4687, 0.0625, 0.4375, 0.0625, 0.03125, 0.0625, 0.0625, 0.0625, 0.0625, 0.0625, 0.03125, 0.0625, 0.4687, 0.0625, 0.5, 0.0625, 0.5, 0.0625, 0.4687, 0.0625, 0.0625, 0.0625, 0.09375, 0.0625, 0.09375, 0.0625, 0.0625, 0.0625, 0.5, 0.0625, 0.5312, 0.0625, 0.5312, 0.0625, 0.5, 0.0625, 0.09375, 0.0625, 0.125, 0.0625, 0.125, 0.0625, 0.09375, 0.0625, 0.5312, 0.0625, 0.5625, 0.0625, 0.5625, 0.0625, 0.5312, 0.0625, 0.125, 0.0625, 0.1563, 0.0625, 0.1563, 0.0625, 0.125, 0.0625, 0.75, 0.0625, 0.7812, 0.0625, 0.7812, 0.0625, 0.75, 0.0625, 0.5625, 0.0625, 0.5937, 0.0625, 0.5937, 0.0625, 0.5625, 0.0625, 0.1875, 0.0625, 0.1563, 0.0625, 0.1563, 0.0625, 0.1875, 0.0625, 0.1875, 0.0625, 0.1662, 0.0625, 0.1662, 0.0625, 0.1875, 0.0625, 0.7812, 0.0625, 0.8125, 0.0625, 0.8125, 0.0625, 0.7812, 0.0625, 0.5937, 0.0625, 0.625, 0.0625, 0.625, 0.0625, 0.5937, 0.0625, 0.1875, 0.0625, 0.2188, 0.0625, 0.2188, 0.0625, 0.1875, 0.0625, 0.2188, 0.0625, 0.1875, 0.0625, 0.1875, 0.0625, 0.2188, 0.0625, 0.625, 0.0625, 0.6562, 0.0625, 0.6562, 0.0625, 0.625, 0.0625, 0.2188, 0.0625, 0.25, 0.0625, 0.25, 0.0625, 0.2188, 0.0625, 0.25, 0.0625, 0.2188, 0.0625, 0.2188, 0.0625, 0.25, 0.0625, 0.8125, 0.0625, 0.8438, 0.0625, 0.8438, 0.0625, 0.8125, 0.0625, 0.6562, 0.0625, 0.6875, 0.0625, 0.6875, 0.0625, 0.6562, 0.0625, 0.25, 0.0625, 0.2812, 0.0625, 0.2812, 0.0625, 0.25, 0.0625, 0.2812, 0.0625, 0.25, 0.0625, 0.25, 0.0625, 0.2812, 0.0625, 0.8438, 0.0625, 0.875, 0.0625, 0.875, 0.0625, 0.8438, 0.0625, 0.6875, 0.0625, 0.7187, 0.0625, 0.7187, 0.0625, 0.6875, 0.0625, 0.2812, 0.0625, 0.3125, 0.0625, 0.3125, 0.0625, 0.2812, 0.0625, 0.3125, 0.0625, 0.2812, 0.0625, 0.2812, 0.0625, 0.3125, 0.0625, 0.0, 0.0, 0.0, 0.0, 0.0, 0.0, 0.0, 0.0, 0.0, 0.0, 0.0, 0.0, 0.0, 0.0, 0.0, 0.0, 0.0, 0.0, 0.0, 0.0, 0.0, 0.0, 0.0, 0.0, 0.0, 0.0, 0.0, 0.0, 0.0, 0.0, 0.0, 0.0, 0.0, 0.0, 0.0, 0.0, 0.0, 0.0, 0.0, 0.0, 0.0, 0.0, 0.0, 0.0, 0.0, 0.0, 0.0, 0.0, 0.0, 0.0, 0.0, 0.0, 0.0, 0.0, 0.0, 0.0, 0.0, 0.0, 0.0, 0.0, 0.0, 0.0, 0.0, 0.0, 0.625, 0.004877, 0.625, 0.0, 0.375, 0.0, 0.375, 0.004877, 0.4075, 0.2825, 0.4075, 0.4675, 0.4075, 0.4675, 0.4075, 0.2825, 0.375, 0.7212, 0.375, 0.75, 0.625, 0.75, 0.625, 0.7451, 0.5963, 0.7262, 0.5601, 0.7105, 0.5208, 0.7009, 0.4799, 0.6977, 0.439, 0.7009, 0.3997, 0.7105, 0.375, 0.5288, 0.375, 0.5, 0.125, 0.5, 0.125, 0.5288, 0.875, 0.5049, 0.875, 0.5, 0.625, 0.5, 0.625, 0.5288, 0.6497, 0.5395, 0.689, 0.5491, 0.7299, 0.5523, 0.7708, 0.5491, 0.8101, 0.5395, 0.8463, 0.5238, 0.5925, 0.2825, 0.5925, 0.4675, 0.625, 0.5, 0.625, 0.25, 0.4075, 0.2825, 0.5925, 0.2825, 0.625, 0.25, 0.375, 0.25, 0.4075, 0.4675, 0.4075, 0.2825, 0.375, 0.25, 0.375, 0.5, 0.5925, 0.4675, 0.4075, 0.4675, 0.375, 0.5, 0.625, 0.5, 0.4097, 0.2847, 0.4097, 0.4653, 0.4097, 0.4653, 0.4097, 0.2847, 0.5925, 0.4675, 0.5925, 0.2825, 0.5925, 0.2825, 0.5925, 0.4675, 0.4075, 0.4675, 0.5925, 0.4675, 0.5925, 0.4675, 0.4075, 0.4675, 0.5925, 0.2825, 0.4075, 0.2825, 0.4075, 0.2825, 0.5925, 0.2825, 0.5903, 0.2847, 0.5903, 0.4653, 0.5925, 0.4675, 0.5925, 0.2825, 0.4097, 0.2847, 0.5903, 0.2847, 0.5925, 0.2825, 0.4075, 0.2825, 0.4097, 0.4653, 0.4097, 0.2847, 0.4075, 0.2825, 0.4075, 0.4675, 0.5903, 0.4653, 0.4097, 0.4653, 0.4075, 0.4675, 0.5925, 0.4675, 0.4097, 0.2847, 0.4097, 0.4653, 0.5903, 0.4653, 0.5903, 0.2847, 0.5903, 0.4653, 0.5903, 0.2847, 0.5903, 0.2847, 0.5903, 0.4653, 0.4097, 0.4653, 0.5903, 0.4653, 0.5903, 0.4653, 0.4097, 0.4653, 0.5903, 0.2847, 0.4097, 0.2847, 0.4097, 0.2847, 0.5903, 0.2847])
me_sphere_001.materials.append(mat_glow_material)
me_sphere_001.materials.append(mat_main_material)
me_sphere_001.materials.append(mat_inner)
me_sphere_001.use_remesh_fix_poles = True
me_sphere_001.use_remesh_preserve_attributes = False
me_sphere_001.use_mirror_vertex_groups = False
me_sphere_001.update()

# ---- objects
ob_sphere = bpy.data.objects.new('Sphere', me_sphere)
ob_eye = bpy.data.objects.new('Eye', me_sphere_002)
ob_arm_2 = bpy.data.objects.new('arm 2', me_sphere_004)
ob_arm_1 = bpy.data.objects.new('arm 1', me_sphere_001)

# ---- transforms, parenting, visibility, modifiers, constraints
ob_sphere.location = (0.0, 0.0, 0.0)
ob_sphere.lineart.crease_threshold = 0.0
_m = ob_sphere.modifiers.new('Auto Smooth', 'NODES')
_m.node_group = ng_auto_smooth
_gi = [s.identifier for s in ng_auto_smooth.interface.items_tree if s.item_type == 'SOCKET' and s.in_out == 'INPUT']
_m[_gi[1]] = 0.5236  # Angle
_m = ob_sphere.modifiers.new('Mirror', 'MIRROR')
ob_eye.location = (0.0, 0.0, 0.0)
ob_eye.lineart.crease_threshold = 0.0
_m = ob_eye.modifiers.new('Auto Smooth', 'NODES')
_m.node_group = ng_auto_smooth
_gi = [s.identifier for s in ng_auto_smooth.interface.items_tree if s.item_type == 'SOCKET' and s.in_out == 'INPUT']
_m[_gi[1]] = 0.5236  # Angle
ob_arm_2.location = (0.3434, 0.0, 0.0)
ob_arm_2.lineart.crease_threshold = 0.0
_m = ob_arm_2.modifiers.new('Auto Smooth', 'NODES')
_m.node_group = ng_auto_smooth
_gi = [s.identifier for s in ng_auto_smooth.interface.items_tree if s.item_type == 'SOCKET' and s.in_out == 'INPUT']
_m[_gi[1]] = 0.5236  # Angle
ob_arm_1.location = (0.3434, 0.0, 0.0)
ob_arm_1.lineart.crease_threshold = 0.0
_m = ob_arm_1.modifiers.new('Auto Smooth', 'NODES')
_m.node_group = ng_auto_smooth
_gi = [s.identifier for s in ng_auto_smooth.interface.items_tree if s.item_type == 'SOCKET' and s.in_out == 'INPUT']
_m[_gi[1]] = 0.5236  # Angle

# ---- collection membership
col_collection.objects.link(ob_sphere)
col_collection.objects.link(ob_eye)
col_collection.objects.link(ob_arm_2)
col_collection.objects.link(ob_arm_1)

# ---- scene / render settings (as saved in the file)
scene.frame_start = 1; scene.frame_end = 60; scene.frame_set(60)
scene.render.engine = 'BLENDER_EEVEE_NEXT'
scene.cycles.use_denoising = False
scene.cycles.samples = 128
scene.cycles.sampling_pattern = 'TABULATED_SOBOL'
scene.cycles.use_adaptive_sampling = False
scene.cycles.use_light_tree = False
scene.view_settings.view_transform = 'Filmic'
bpy.context.view_layer.update()

# ---- added for rendering (the .blend has no active camera and no usable light): camera, sun
cam_auto = bpy.data.cameras.new('AutoCamera')
cam_auto.lens = 50.0
cam_auto.sensor_width = 36.0
cam_auto.clip_end = 1000.0
ob_auto_camera = bpy.data.objects.new('AutoCamera', cam_auto)
scene.collection.objects.link(ob_auto_camera)
ob_auto_camera.location = (3.60942, -4.3313, 2.88753)
ob_auto_camera.rotation_euler = (1.09748, -7.21219e-08, 0.694738)
scene.camera = ob_auto_camera
light_auto_sun = bpy.data.lights.new('AutoSun', 'SUN')
light_auto_sun.energy = 3.0
light_auto_sun.angle = 0.0523599
ob_auto_sun = bpy.data.objects.new('AutoSun', light_auto_sun)
scene.collection.objects.link(ob_auto_sun)
ob_auto_sun.rotation_euler = (0.872665, 0.174533, 0.523599)
bpy.context.view_layer.update()
